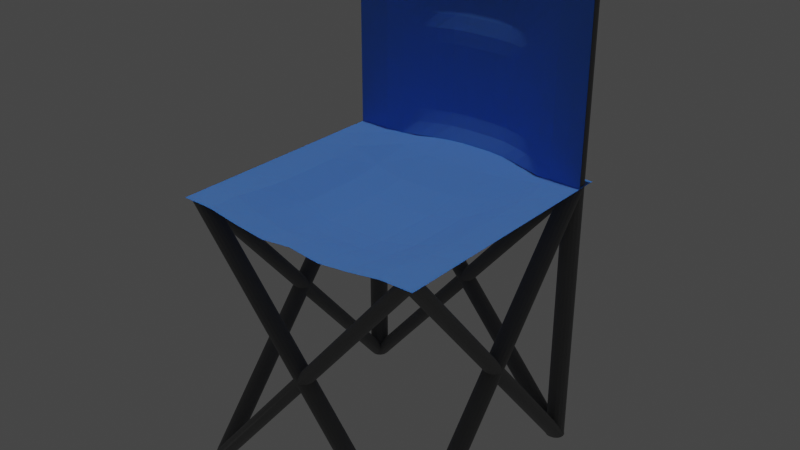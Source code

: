# Source: Chair.blend  (saved by Blender 2.82.7; exported with 4.5.12 LTS)
import bpy
from mathutils import Matrix  # noqa: F401  (used for matrix-valued properties, if any)

bpy.ops.wm.read_factory_settings(use_empty=True)
scene = bpy.context.scene
scene.name = 'Scene'

# ---- collections
col_collection = bpy.data.collections.new('Collection'); scene.collection.children.link(col_collection)
col_chair = bpy.data.collections.new('Chair'); scene.collection.children.link(col_chair)
col_legs = bpy.data.collections.new('Legs'); col_chair.children.link(col_legs)

# ---- materials (node trees are filled in below, after node groups)
mat_metal = bpy.data.materials.new('Metal')
mat_metal.use_transparent_shadow = False
mat_fabric = bpy.data.materials.new('Fabric')
mat_fabric.use_transparent_shadow = False

# ---- material node trees
mat_metal.use_nodes = True; mat_metal.node_tree.nodes.clear()
_N = mat_metal.node_tree.nodes; _L = mat_metal.node_tree.links
n0 = _N.new('ShaderNodeOutputMaterial'); n0.name = 'Material Output'; n0.location = (300, 300)
n1 = _N.new('ShaderNodeBsdfPrincipled'); n1.name = 'Principled BSDF'; n1.location = (10, 300)
n1.distribution = 'GGX'
n1.subsurface_method = 'BURLEY'
n1.inputs[0].default_value = (0.3506, 0.3506, 0.3506, 1.0)
n1.inputs[1].default_value = 0.75
n1.inputs[2].default_value = 1.0
n1.inputs[3].default_value = 1.45
n1.inputs[13].default_value = 1.0
n1.inputs[27].default_value = (0.0, 0.0, 0.0, 1.0)
n1.inputs[28].default_value = 1.0
_L.new(n1.outputs[0], n0.inputs[0])
n0.is_active_output = True
mat_fabric.use_nodes = True; mat_fabric.node_tree.nodes.clear()
_N = mat_fabric.node_tree.nodes; _L = mat_fabric.node_tree.links
n0 = _N.new('ShaderNodeOutputMaterial'); n0.name = 'Material Output'; n0.location = (300, 300)
n1 = _N.new('ShaderNodeBsdfPrincipled'); n1.name = 'Principled BSDF'; n1.location = (10, 300)
n1.distribution = 'GGX'
n1.subsurface_method = 'BURLEY'
n1.inputs[0].default_value = (0.1005, 0.2691, 0.8, 1.0)
n1.inputs[2].default_value = 1.0
n1.inputs[3].default_value = 1.45
n1.inputs[8].default_value = 1.0
n1.inputs[10].default_value = 0.01714
n1.inputs[27].default_value = (0.0, 0.0, 0.0, 1.0)
n1.inputs[28].default_value = 1.0
_L.new(n1.outputs[0], n0.inputs[0])
n0.is_active_output = True

# ---- world
world_world = bpy.data.worlds.new('World'); scene.world = world_world
world_world.use_nodes = True; world_world.node_tree.nodes.clear()
_N = world_world.node_tree.nodes; _L = world_world.node_tree.links
n0 = _N.new('ShaderNodeOutputWorld'); n0.name = 'World Output'; n0.location = (300, 300)
n1 = _N.new('ShaderNodeBackground'); n1.name = 'Background'; n1.location = (10, 300)
n1.inputs[0].default_value = (0.05088, 0.05088, 0.05088, 1.0)
_L.new(n1.outputs[0], n0.inputs[0])
n0.is_active_output = True
world_world.color = (0.05088, 0.05088, 0.05088)
world_world.use_sun_shadow = False
world_world.sun_shadow_jitter_overblur = 0.0

# ---- lights
light_sun = bpy.data.lights.new('Sun', 'SUN')
light_sun.transmission_factor = 0.0
light_sun.energy = 1.0
light_sun.shadow_soft_size = 0.125

# ---- meshes
me_cylinder_008 = bpy.data.meshes.new('Cylinder.008')
me_cylinder_008.from_pydata([(0.0, 0.025, -0.5), (0.0, 0.025, 0.5), (0.009567, 0.0231, -0.5), (0.009567, 0.0231, 0.5), (0.01768, 0.01768, -0.5), (0.01768, 0.01768, 0.5), (0.0231, 0.009567, -0.5), (0.0231, 0.009567, 0.5), (0.025, -1.093e-09, -0.5), (0.025, -1.093e-09, 0.5), (0.0231, -0.009567, -0.5), (0.0231, -0.009567, 0.5), (0.01768, -0.01768, -0.5), (0.01768, -0.01768, 0.5), (0.009567, -0.0231, -0.5), (0.009567, -0.0231, 0.5), (3.775e-09, -0.025, -0.5), (3.775e-09, -0.025, 0.5), (-0.009567, -0.0231, -0.5), (-0.009567, -0.0231, 0.5), (-0.01768, -0.01768, -0.5), (-0.01768, -0.01768, 0.5), (-0.0231, -0.009567, -0.5), (-0.0231, -0.009567, 0.5), (-0.025, 2.981e-10, -0.5), (-0.025, 2.981e-10, 0.5), (-0.0231, 0.009567, -0.5), (-0.0231, 0.009567, 0.5), (-0.01768, 0.01768, -0.5), (-0.01768, 0.01768, 0.5), (-0.009567, 0.0231, -0.5), (-0.009567, 0.0231, 0.5)], [], [(0, 1, 3, 2), (2, 3, 5, 4), (4, 5, 7, 6), (6, 7, 9, 8), (8, 9, 11, 10), (10, 11, 13, 12), (12, 13, 15, 14), (14, 15, 17, 16), (16, 17, 19, 18), (18, 19, 21, 20), (20, 21, 23, 22), (22, 23, 25, 24), (24, 25, 27, 26), (26, 27, 29, 28), (3, 1, 31, 29, 27, 25, 23, 21, 19, 17, 15, 13, 11, 9, 7, 5), (28, 29, 31, 30), (30, 31, 1, 0), (0, 2, 4, 6, 8, 10, 12, 14, 16, 18, 20, 22, 24, 26, 28, 30)])
_uv = me_cylinder_008.uv_layers.new(name='UVMap')
_uv.uv.foreach_set('vector', [1.0, 0.5, 1.0, 1.0, 0.9375, 1.0, 0.9375, 0.5, 0.9375, 0.5, 0.9375, 1.0, 0.875, 1.0, 0.875, 0.5, 0.875, 0.5, 0.875, 1.0, 0.8125, 1.0, 0.8125, 0.5, 0.8125, 0.5, 0.8125, 1.0, 0.75, 1.0, 0.75, 0.5, 0.75, 0.5, 0.75, 1.0, 0.6875, 1.0, 0.6875, 0.5, 0.6875, 0.5, 0.6875, 1.0, 0.625, 1.0, 0.625, 0.5, 0.625, 0.5, 0.625, 1.0, 0.5625, 1.0, 0.5625, 0.5, 0.5625, 0.5, 0.5625, 1.0, 0.5, 1.0, 0.5, 0.5, 0.5, 0.5, 0.5, 1.0, 0.4375, 1.0, 0.4375, 0.5, 0.4375, 0.5, 0.4375, 1.0, 0.375, 1.0, 0.375, 0.5, 0.375, 0.5, 0.375, 1.0, 0.3125, 1.0, 0.3125, 0.5, 0.3125, 0.5, 0.3125, 1.0, 0.25, 1.0, 0.25, 0.5, 0.25, 0.5, 0.25, 1.0, 0.1875, 1.0, 0.1875, 0.5, 0.1875, 0.5, 0.1875, 1.0, 0.125, 1.0, 0.125, 0.5, 0.3418, 0.4717, 0.25, 0.49, 0.1582, 0.4717, 0.08029, 0.4197, 0.02827, 0.3418, 0.01, 0.25, 0.02827, 0.1582, 0.08029, 0.08029, 0.1582, 0.02827, 0.25, 0.01, 0.3418, 0.02827, 0.4197, 0.08029, 0.4717, 0.1582, 0.49, 0.25, 0.4717, 0.3418, 0.4197, 0.4197, 0.125, 0.5, 0.125, 1.0, 0.0625, 1.0, 0.0625, 0.5, 0.0625, 0.5, 0.0625, 1.0, 0.0, 1.0, 0.0, 0.5, 0.75, 0.49, 0.8418, 0.4717, 0.9197, 0.4197, 0.9717, 0.3418, 0.99, 0.25, 0.9717, 0.1582, 0.9197, 0.08029, 0.8418, 0.02827, 0.75, 0.01, 0.6582, 0.02827, 0.5803, 0.08029, 0.5283, 0.1582, 0.51, 0.25, 0.5283, 0.3418, 0.5803, 0.4197, 0.6582, 0.4717])
me_cylinder_008.materials.append(mat_metal)
me_cylinder_008.use_remesh_preserve_volume = False
me_cylinder_008.use_remesh_preserve_attributes = False
me_cylinder_008.use_mirror_vertex_groups = False
me_cylinder_008.update()
me_cylinder_009 = bpy.data.meshes.new('Cylinder.009')
me_cylinder_009.from_pydata([(0.0, 0.025, -0.5), (0.0, 0.025, 0.5), (0.009567, 0.0231, -0.5), (0.009567, 0.0231, 0.5), (0.01768, 0.01768, -0.5), (0.01768, 0.01768, 0.5), (0.0231, 0.009567, -0.5), (0.0231, 0.009567, 0.5), (0.025, -1.093e-09, -0.5), (0.025, -1.093e-09, 0.5), (0.0231, -0.009567, -0.5), (0.0231, -0.009567, 0.5), (0.01768, -0.01768, -0.5), (0.01768, -0.01768, 0.5), (0.009567, -0.0231, -0.5), (0.009567, -0.0231, 0.5), (3.775e-09, -0.025, -0.5), (3.775e-09, -0.025, 0.5), (-0.009567, -0.0231, -0.5), (-0.009567, -0.0231, 0.5), (-0.01768, -0.01768, -0.5), (-0.01768, -0.01768, 0.5), (-0.0231, -0.009567, -0.5), (-0.0231, -0.009567, 0.5), (-0.025, 2.981e-10, -0.5), (-0.025, 2.981e-10, 0.5), (-0.0231, 0.009567, -0.5), (-0.0231, 0.009567, 0.5), (-0.01768, 0.01768, -0.5), (-0.01768, 0.01768, 0.5), (-0.009567, 0.0231, -0.5), (-0.009567, 0.0231, 0.5)], [], [(0, 1, 3, 2), (2, 3, 5, 4), (4, 5, 7, 6), (6, 7, 9, 8), (8, 9, 11, 10), (10, 11, 13, 12), (12, 13, 15, 14), (14, 15, 17, 16), (16, 17, 19, 18), (18, 19, 21, 20), (20, 21, 23, 22), (22, 23, 25, 24), (24, 25, 27, 26), (26, 27, 29, 28), (3, 1, 31, 29, 27, 25, 23, 21, 19, 17, 15, 13, 11, 9, 7, 5), (28, 29, 31, 30), (30, 31, 1, 0), (0, 2, 4, 6, 8, 10, 12, 14, 16, 18, 20, 22, 24, 26, 28, 30)])
_uv = me_cylinder_009.uv_layers.new(name='UVMap')
_uv.uv.foreach_set('vector', [1.0, 0.5, 1.0, 1.0, 0.9375, 1.0, 0.9375, 0.5, 0.9375, 0.5, 0.9375, 1.0, 0.875, 1.0, 0.875, 0.5, 0.875, 0.5, 0.875, 1.0, 0.8125, 1.0, 0.8125, 0.5, 0.8125, 0.5, 0.8125, 1.0, 0.75, 1.0, 0.75, 0.5, 0.75, 0.5, 0.75, 1.0, 0.6875, 1.0, 0.6875, 0.5, 0.6875, 0.5, 0.6875, 1.0, 0.625, 1.0, 0.625, 0.5, 0.625, 0.5, 0.625, 1.0, 0.5625, 1.0, 0.5625, 0.5, 0.5625, 0.5, 0.5625, 1.0, 0.5, 1.0, 0.5, 0.5, 0.5, 0.5, 0.5, 1.0, 0.4375, 1.0, 0.4375, 0.5, 0.4375, 0.5, 0.4375, 1.0, 0.375, 1.0, 0.375, 0.5, 0.375, 0.5, 0.375, 1.0, 0.3125, 1.0, 0.3125, 0.5, 0.3125, 0.5, 0.3125, 1.0, 0.25, 1.0, 0.25, 0.5, 0.25, 0.5, 0.25, 1.0, 0.1875, 1.0, 0.1875, 0.5, 0.1875, 0.5, 0.1875, 1.0, 0.125, 1.0, 0.125, 0.5, 0.3418, 0.4717, 0.25, 0.49, 0.1582, 0.4717, 0.08029, 0.4197, 0.02827, 0.3418, 0.01, 0.25, 0.02827, 0.1582, 0.08029, 0.08029, 0.1582, 0.02827, 0.25, 0.01, 0.3418, 0.02827, 0.4197, 0.08029, 0.4717, 0.1582, 0.49, 0.25, 0.4717, 0.3418, 0.4197, 0.4197, 0.125, 0.5, 0.125, 1.0, 0.0625, 1.0, 0.0625, 0.5, 0.0625, 0.5, 0.0625, 1.0, 0.0, 1.0, 0.0, 0.5, 0.75, 0.49, 0.8418, 0.4717, 0.9197, 0.4197, 0.9717, 0.3418, 0.99, 0.25, 0.9717, 0.1582, 0.9197, 0.08029, 0.8418, 0.02827, 0.75, 0.01, 0.6582, 0.02827, 0.5803, 0.08029, 0.5283, 0.1582, 0.51, 0.25, 0.5283, 0.3418, 0.5803, 0.4197, 0.6582, 0.4717])
me_cylinder_009.materials.append(mat_metal)
me_cylinder_009.use_remesh_preserve_volume = False
me_cylinder_009.use_remesh_preserve_attributes = False
me_cylinder_009.use_mirror_vertex_groups = False
me_cylinder_009.update()
me_plane = bpy.data.meshes.new('Plane')
me_plane.from_pydata([(-1.0, -1.0, 0.0), (1.0, -1.0, 0.0), (-1.0, 0.8502, -0.1488), (1.0, 0.8502, -0.1488), (-1.0, 0.0, 0.0), (0.0, -1.0, -0.1504), (1.0, 0.0, 0.0), (-0.00351, 0.7788, -0.3475), (0.0, 1.728e-08, -0.197), (-1.0, -0.5, 0.0), (0.5, -1.0, -0.0635), (1.0, 0.5, 0.0), (-0.5026, 0.7983, -0.2352), (-1.0, 0.5, 0.0), (-0.5, -1.0, -0.0635), (1.0, -0.5, 0.0), (0.4974, 0.7983, -0.2352), (-0.000434, 0.4912, -0.271), (0.0, -0.5, -0.194), (-0.5, 7.609e-09, -0.0867), (0.5, 7.609e-09, -0.0867), (0.5, -0.5, -0.0867), (-0.5, -0.5, -0.0867), (-0.5001, 0.4987, -0.1187), (0.4999, 0.4987, -0.1187), (-1.0, -0.75, 0.0), (0.75, -1.0, -0.001765), (1.0, 0.8511, 0.008382), (-0.75, 0.8502, -0.1517), (-1.0, 0.25, 0.0), (-0.25, -1.0, -0.138), (1.0, -0.25, 0.0), (0.2465, 0.7788, -0.3324), (-0.003327, 0.7834, -0.2139), (0.0, -0.25, -0.194), (-0.75, 5.48e-10, -0.006244), (0.25, 1.578e-08, -0.1798), (-1.0, -0.25, 0.0), (0.25, -1.0, -0.138), (1.0, 0.25, 0.0), (-0.2535, 0.7788, -0.3324), (-1.0, 0.8511, 0.008382), (-0.75, -1.0, -0.001765), (1.0, -0.75, 0.0), (0.75, 0.8502, -0.1517), (0.0, 0.25, -0.2287), (0.0, -0.75, -0.194), (-0.25, 1.578e-08, -0.1798), (0.75, 5.48e-10, -0.006244), (0.5, -0.25, -0.0867), (0.5, -0.75, -0.0867), (0.25, -0.5, -0.1777), (0.75, -0.5, -0.006244), (-0.5, -0.25, -0.0867), (-0.5, -0.75, -0.0867), (-0.75, -0.5, -0.006244), (-0.25, -0.5, -0.1777), (-0.5012, 0.8262, -0.0814), (-0.5, 0.25, -0.09667), (-0.75, 0.5, -0.006758), (-0.2504, 0.4915, -0.2489), (0.4988, 0.8262, -0.0814), (0.5, 0.25, -0.09667), (0.2496, 0.4915, -0.2489), (0.75, 0.5, -0.006758), (0.75, 0.25, -0.006244), (0.25, 0.25, -0.2091), (0.2475, 0.7992, -0.193), (-0.25, 0.25, -0.2091), (-0.75, 0.25, -0.006244), (-0.75, 0.8511, 0.006093), (-0.25, -0.75, -0.1777), (-0.75, -0.75, -0.006244), (-0.75, -0.25, -0.006244), (0.75, -0.75, -0.006244), (0.25, -0.75, -0.1777), (0.25, -0.25, -0.1777), (0.75, -0.25, -0.006244), (-0.25, -0.25, -0.1777), (-0.2525, 0.7992, -0.193), (0.75, 0.8511, 0.006093), (-1.0, -0.875, 0.0), (0.875, -1.0, 0.0), (1.0, 0.8883, -0.05245), (-0.875, 0.8502, -0.1488), (-1.0, 0.125, 0.0), (-0.125, -1.0, -0.1504), (1.0, -0.125, 0.0), (0.1215, 0.7788, -0.3475), (-0.00351, 0.8169, -0.2588), (0.0, -0.125, -0.194), (-0.875, 0.0, 0.0), (0.125, 1.728e-08, -0.197), (-1.0, -0.375, 0.0), (0.375, -1.0, -0.1055), (1.0, 0.375, 0.0), (-0.3785, 0.7788, -0.2919), (-1.0, 0.7261, 0.008382), (-0.625, -1.0, -0.02459), (1.0, -0.625, 0.0), (0.6242, 0.8333, -0.1802), (0.0, 0.375, -0.25), (0.0, -0.625, -0.194), (-0.375, 1.21e-08, -0.1379), (0.625, 3.382e-09, -0.03853), (0.5, -0.125, -0.0867), (0.5, -0.625, -0.0867), (0.125, -0.5, -0.194), (0.625, -0.5, -0.03853), (-0.5, -0.125, -0.0867), (-0.5, -0.625, -0.0867), (-0.875, -0.5, 0.0), (-0.375, -0.5, -0.1375), (-0.5018, 0.8525, -0.137), (-0.5, 0.375, -0.1078), (-0.875, 0.5, 0.0), (-0.3754, 0.4922, -0.1925), (0.4982, 0.8525, -0.137), (0.5, 0.375, -0.1078), (0.1246, 0.4912, -0.271), (0.625, 0.5, -0.04998), (-1.0, -0.625, 0.0), (0.625, -1.0, -0.02459), (1.0, 0.7261, 0.008382), (-0.6258, 0.8333, -0.1802), (-1.0, 0.375, 0.0), (-0.375, -1.0, -0.1055), (1.0, -0.375, 0.0), (0.3715, 0.7788, -0.2919), (-0.002506, 0.6751, -0.2516), (0.0, -0.375, -0.194), (-0.625, 3.382e-09, -0.03853), (0.375, 1.21e-08, -0.1379), (-1.0, -0.125, 0.0), (0.125, -1.0, -0.1504), (1.0, 0.125, 0.0), (-0.1285, 0.7788, -0.3475), (-1.0, 0.8883, -0.05245), (-0.875, -1.0, 0.0), (1.0, -0.875, 0.0), (0.875, 0.8502, -0.1488), (0.0, 0.125, -0.2097), (0.0, -0.875, -0.1817), (-0.125, 1.728e-08, -0.197), (0.875, 0.0, 0.0), (0.5, -0.375, -0.0867), (0.5, -0.875, -0.08047), (0.375, -0.5, -0.1375), (0.875, -0.5, 0.0), (-0.5, -0.375, -0.0867), (-0.5, -0.875, -0.08047), (-0.625, -0.5, -0.03853), (-0.125, -0.5, -0.194), (-0.5011, 0.7029, -0.1028), (-0.5, 0.125, -0.08856), (-0.625, 0.5, -0.04998), (-0.1254, 0.4912, -0.271), (0.4989, 0.7029, -0.1028), (0.5, 0.125, -0.08856), (0.3746, 0.4922, -0.1925), (0.875, 0.5, 0.0), (0.75, 0.375, -0.006244), (0.75, 0.125, -0.006244), (0.625, 0.25, -0.03963), (0.875, 0.25, 0.0), (0.25, 0.375, -0.2292), (0.25, 0.125, -0.1913), (0.125, 0.25, -0.2287), (0.375, 0.25, -0.1596), (0.247, 0.8275, -0.2404), (0.2476, 0.6765, -0.2305), (0.1217, 0.7834, -0.2139), (0.3725, 0.8008, -0.1458), (-0.25, 0.375, -0.2292), (-0.25, 0.125, -0.1913), (-0.375, 0.25, -0.1596), (-0.125, 0.25, -0.2287), (-0.75, 0.375, -0.006244), (-0.75, 0.125, -0.006244), (-0.875, 0.25, 0.0), (-0.625, 0.25, -0.03963), (-0.75, 0.8883, -0.05523), (-0.75, 0.7261, 0.004286), (-0.875, 0.8511, 0.008382), (-0.6251, 0.8494, -0.02313), (-0.25, -0.625, -0.1777), (-0.25, -0.875, -0.1668), (-0.375, -0.75, -0.1375), (-0.125, -0.75, -0.194), (-0.75, -0.625, -0.006244), (-0.75, -0.875, -0.004859), (-0.875, -0.75, 0.0), (-0.625, -0.75, -0.03853), (-0.75, -0.125, -0.006244), (-0.75, -0.375, -0.006244), (-0.875, -0.25, 0.0), (-0.625, -0.25, -0.03853), (0.75, -0.625, -0.006244), (0.75, -0.875, -0.004859), (0.625, -0.75, -0.03853), (0.875, -0.75, 0.0), (0.25, -0.625, -0.1777), (0.25, -0.875, -0.1668), (0.125, -0.75, -0.194), (0.375, -0.75, -0.1375), (0.25, -0.125, -0.1777), (0.25, -0.375, -0.1777), (0.125, -0.25, -0.194), (0.375, -0.25, -0.1375), (0.75, -0.125, -0.006244), (0.75, -0.375, -0.006244), (0.625, -0.25, -0.03853), (0.875, -0.25, 0.0), (-0.25, -0.125, -0.1777), (-0.25, -0.375, -0.1777), (-0.375, -0.25, -0.1375), (-0.125, -0.25, -0.194), (-0.253, 0.8275, -0.2404), (-0.2524, 0.6765, -0.2305), (-0.3775, 0.8008, -0.1458), (-0.1283, 0.7834, -0.2139), (0.75, 0.8883, -0.05523), (0.75, 0.7261, 0.004286), (0.6249, 0.8494, -0.02313), (0.875, 0.8511, 0.008382), (0.875, 0.7261, 0.008382), (0.6249, 0.725, -0.03466), (0.6247, 0.8818, -0.08179), (-0.1275, 0.6751, -0.2516), (-0.3773, 0.6789, -0.1762), (-0.378, 0.828, -0.1969), (-0.125, -0.375, -0.194), (-0.375, -0.375, -0.1375), (-0.375, -0.125, -0.1375), (0.875, -0.375, 0.0), (0.625, -0.375, -0.03853), (0.625, -0.125, -0.03853), (0.375, -0.375, -0.1375), (0.125, -0.375, -0.194), (0.125, -0.125, -0.194), (0.375, -0.875, -0.1289), (0.125, -0.875, -0.1817), (0.125, -0.625, -0.194), (0.875, -0.875, 0.0), (0.625, -0.875, -0.03472), (0.625, -0.625, -0.03853), (-0.625, -0.375, -0.03853), (-0.875, -0.375, 0.0), (-0.875, -0.125, 0.0), (-0.625, -0.875, -0.03472), (-0.875, -0.875, 0.0), (-0.875, -0.625, 0.0), (-0.125, -0.875, -0.1817), (-0.375, -0.875, -0.1289), (-0.375, -0.625, -0.1375), (-0.6251, 0.725, -0.03466), (-0.875, 0.7261, 0.008382), (-0.875, 0.8883, -0.05245), (-0.625, 0.125, -0.03853), (-0.875, 0.125, 0.0), (-0.875, 0.375, 0.0), (-0.125, 0.125, -0.2097), (-0.375, 0.125, -0.1455), (-0.375, 0.375, -0.1761), (0.3727, 0.6789, -0.1762), (0.1225, 0.6751, -0.2516), (0.1215, 0.8169, -0.2588), (0.375, 0.125, -0.1455), (0.125, 0.125, -0.2097), (0.125, 0.375, -0.25), (0.875, 0.125, 0.0), (0.625, 0.125, -0.03853), (0.625, 0.375, -0.04433), (0.875, 0.375, 0.0), (0.375, 0.375, -0.1761), (0.372, 0.828, -0.1969), (-0.125, 0.375, -0.25), (-0.625, 0.375, -0.04433), (-0.6253, 0.8818, -0.08179), (-0.125, -0.625, -0.194), (-0.625, -0.625, -0.03853), (-0.625, -0.125, -0.03853), (0.875, -0.625, 0.0), (0.375, -0.625, -0.1375), (0.375, -0.125, -0.1375), (0.875, -0.125, 0.0), (-0.125, -0.125, -0.194), (-0.1285, 0.8169, -0.2588), (0.875, 0.8883, -0.05245)], [], [(288, 83, 3, 140), (287, 89, 7, 136), (286, 90, 8, 143), (285, 87, 6, 144), (284, 105, 20, 132), (283, 106, 21, 147), (282, 99, 15, 148), (281, 109, 19, 131), (280, 110, 22, 151), (279, 102, 18, 152), (278, 113, 12, 124), (277, 114, 23, 155), (276, 101, 17, 156), (275, 117, 16, 128), (274, 118, 24, 159), (273, 95, 11, 160), (272, 161, 64, 120), (271, 162, 65, 163), (270, 135, 39, 164), (269, 165, 63, 119), (268, 166, 66, 167), (267, 158, 62, 168), (266, 169, 32, 88), (265, 170, 67, 171), (264, 157, 61, 172), (263, 173, 60, 116), (262, 174, 68, 175), (261, 141, 45, 176), (260, 177, 59, 115), (259, 178, 69, 179), (258, 154, 58, 180), (257, 181, 28, 84), (256, 182, 70, 183), (255, 153, 57, 184), (254, 185, 56, 112), (253, 186, 71, 187), (252, 142, 46, 188), (251, 189, 55, 111), (250, 190, 72, 191), (249, 150, 54, 192), (248, 193, 35, 91), (247, 194, 73, 195), (246, 149, 53, 196), (245, 197, 52, 108), (244, 198, 74, 199), (243, 139, 43, 200), (242, 201, 51, 107), (241, 202, 75, 203), (240, 146, 50, 204), (239, 205, 36, 92), (238, 206, 76, 207), (237, 145, 49, 208), (236, 209, 48, 104), (235, 210, 77, 211), (234, 127, 31, 212), (233, 213, 47, 103), (232, 214, 78, 215), (231, 130, 34, 216), (230, 217, 40, 96), (229, 218, 79, 219), (228, 129, 33, 220), (227, 221, 44, 100), (226, 222, 80, 223), (225, 123, 27, 224), (222, 225, 224, 80), (64, 160, 225, 222), (160, 11, 123, 225), (157, 226, 223, 61), (24, 120, 226, 157), (120, 64, 222, 226), (117, 227, 100, 16), (61, 223, 227, 117), (223, 80, 221, 227), (218, 228, 220, 79), (60, 156, 228, 218), (156, 17, 129, 228), (153, 229, 219, 57), (23, 116, 229, 153), (116, 60, 218, 229), (113, 230, 96, 12), (57, 219, 230, 113), (219, 79, 217, 230), (214, 231, 216, 78), (56, 152, 231, 214), (152, 18, 130, 231), (149, 232, 215, 53), (22, 112, 232, 149), (112, 56, 214, 232), (109, 233, 103, 19), (53, 215, 233, 109), (215, 78, 213, 233), (210, 234, 212, 77), (52, 148, 234, 210), (148, 15, 127, 234), (145, 235, 211, 49), (21, 108, 235, 145), (108, 52, 210, 235), (105, 236, 104, 20), (49, 211, 236, 105), (211, 77, 209, 236), (206, 237, 208, 76), (51, 147, 237, 206), (147, 21, 145, 237), (130, 238, 207, 34), (18, 107, 238, 130), (107, 51, 206, 238), (90, 239, 92, 8), (34, 207, 239, 90), (207, 76, 205, 239), (202, 240, 204, 75), (38, 94, 240, 202), (94, 10, 146, 240), (142, 241, 203, 46), (5, 134, 241, 142), (134, 38, 202, 241), (102, 242, 107, 18), (46, 203, 242, 102), (203, 75, 201, 242), (198, 243, 200, 74), (26, 82, 243, 198), (82, 1, 139, 243), (146, 244, 199, 50), (10, 122, 244, 146), (122, 26, 198, 244), (106, 245, 108, 21), (50, 199, 245, 106), (199, 74, 197, 245), (194, 246, 196, 73), (55, 151, 246, 194), (151, 22, 149, 246), (93, 247, 195, 37), (9, 111, 247, 93), (111, 55, 194, 247), (133, 248, 91, 4), (37, 195, 248, 133), (195, 73, 193, 248), (190, 249, 192, 72), (42, 98, 249, 190), (98, 14, 150, 249), (81, 250, 191, 25), (0, 138, 250, 81), (138, 42, 190, 250), (121, 251, 111, 9), (25, 191, 251, 121), (191, 72, 189, 251), (186, 252, 188, 71), (30, 86, 252, 186), (86, 5, 142, 252), (150, 253, 187, 54), (14, 126, 253, 150), (126, 30, 186, 253), (110, 254, 112, 22), (54, 187, 254, 110), (187, 71, 185, 254), (182, 255, 184, 70), (59, 155, 255, 182), (155, 23, 153, 255), (97, 256, 183, 41), (13, 115, 256, 97), (115, 59, 182, 256), (137, 257, 84, 2), (41, 183, 257, 137), (183, 70, 181, 257), (178, 258, 180, 69), (35, 131, 258, 178), (131, 19, 154, 258), (85, 259, 179, 29), (4, 91, 259, 85), (91, 35, 178, 259), (125, 260, 115, 13), (29, 179, 260, 125), (179, 69, 177, 260), (174, 261, 176, 68), (47, 143, 261, 174), (143, 8, 141, 261), (154, 262, 175, 58), (19, 103, 262, 154), (103, 47, 174, 262), (114, 263, 116, 23), (58, 175, 263, 114), (175, 68, 173, 263), (170, 264, 172, 67), (63, 159, 264, 170), (159, 24, 157, 264), (129, 265, 171, 33), (17, 119, 265, 129), (119, 63, 170, 265), (89, 266, 88, 7), (33, 171, 266, 89), (171, 67, 169, 266), (166, 267, 168, 66), (36, 132, 267, 166), (132, 20, 158, 267), (141, 268, 167, 45), (8, 92, 268, 141), (92, 36, 166, 268), (101, 269, 119, 17), (45, 167, 269, 101), (167, 66, 165, 269), (162, 270, 164, 65), (48, 144, 270, 162), (144, 6, 135, 270), (158, 271, 163, 62), (20, 104, 271, 158), (104, 48, 162, 271), (118, 272, 120, 24), (62, 163, 272, 118), (163, 65, 161, 272), (161, 273, 160, 64), (65, 164, 273, 161), (164, 39, 95, 273), (165, 274, 159, 63), (66, 168, 274, 165), (168, 62, 118, 274), (169, 275, 128, 32), (67, 172, 275, 169), (172, 61, 117, 275), (173, 276, 156, 60), (68, 176, 276, 173), (176, 45, 101, 276), (177, 277, 155, 59), (69, 180, 277, 177), (180, 58, 114, 277), (181, 278, 124, 28), (70, 184, 278, 181), (184, 57, 113, 278), (185, 279, 152, 56), (71, 188, 279, 185), (188, 46, 102, 279), (189, 280, 151, 55), (72, 192, 280, 189), (192, 54, 110, 280), (193, 281, 131, 35), (73, 196, 281, 193), (196, 53, 109, 281), (197, 282, 148, 52), (74, 200, 282, 197), (200, 43, 99, 282), (201, 283, 147, 51), (75, 204, 283, 201), (204, 50, 106, 283), (205, 284, 132, 36), (76, 208, 284, 205), (208, 49, 105, 284), (209, 285, 144, 48), (77, 212, 285, 209), (212, 31, 87, 285), (213, 286, 143, 47), (78, 216, 286, 213), (216, 34, 90, 286), (217, 287, 136, 40), (79, 220, 287, 217), (220, 33, 89, 287), (221, 288, 140, 44), (80, 224, 288, 221), (224, 27, 83, 288)])
_uv = me_plane.uv_layers.new(name='UVMap')
_uv.uv.foreach_set('vector', [0.9375, 0.9375, 1.0, 0.9375, 1.0, 1.0, 0.9375, 1.0, 0.4375, 0.9375, 0.5, 0.9375, 0.5, 1.0, 0.4375, 1.0, 0.4375, 0.4375, 0.5, 0.4375, 0.5, 0.5, 0.4375, 0.5, 0.9375, 0.4375, 1.0, 0.4375, 1.0, 0.5, 0.9375, 0.5, 0.6875, 0.4375, 0.75, 0.4375, 0.75, 0.5, 0.6875, 0.5, 0.6875, 0.1875, 0.75, 0.1875, 0.75, 0.25, 0.6875, 0.25, 0.9375, 0.1875, 1.0, 0.1875, 1.0, 0.25, 0.9375, 0.25, 0.1875, 0.4375, 0.25, 0.4375, 0.25, 0.5, 0.1875, 0.5, 0.1875, 0.1875, 0.25, 0.1875, 0.25, 0.25, 0.1875, 0.25, 0.4375, 0.1875, 0.5, 0.1875, 0.5, 0.25, 0.4375, 0.25, 0.1875, 0.9375, 0.25, 0.9375, 0.25, 1.0, 0.1875, 1.0, 0.1875, 0.6875, 0.25, 0.6875, 0.25, 0.75, 0.1875, 0.75, 0.4375, 0.6875, 0.5, 0.6875, 0.5, 0.75, 0.4375, 0.75, 0.6875, 0.9375, 0.75, 0.9375, 0.75, 1.0, 0.6875, 1.0, 0.6875, 0.6875, 0.75, 0.6875, 0.75, 0.75, 0.6875, 0.75, 0.9375, 0.6875, 1.0, 0.6875, 1.0, 0.75, 0.9375, 0.75, 0.8125, 0.6875, 0.875, 0.6875, 0.875, 0.75, 0.8125, 0.75, 0.8125, 0.5625, 0.875, 0.5625, 0.875, 0.625, 0.8125, 0.625, 0.9375, 0.5625, 1.0, 0.5625, 1.0, 0.625, 0.9375, 0.625, 0.5625, 0.6875, 0.625, 0.6875, 0.625, 0.75, 0.5625, 0.75, 0.5625, 0.5625, 0.625, 0.5625, 0.625, 0.625, 0.5625, 0.625, 0.6875, 0.5625, 0.75, 0.5625, 0.75, 0.625, 0.6875, 0.625, 0.5625, 0.9375, 0.625, 0.9375, 0.625, 1.0, 0.5625, 1.0, 0.5625, 0.8125, 0.625, 0.8125, 0.625, 0.875, 0.5625, 0.875, 0.6875, 0.8125, 0.75, 0.8125, 0.75, 0.875, 0.6875, 0.875, 0.3125, 0.6875, 0.375, 0.6875, 0.375, 0.75, 0.3125, 0.75, 0.3125, 0.5625, 0.375, 0.5625, 0.375, 0.625, 0.3125, 0.625, 0.4375, 0.5625, 0.5, 0.5625, 0.5, 0.625, 0.4375, 0.625, 0.0625, 0.6875, 0.125, 0.6875, 0.125, 0.75, 0.0625, 0.75, 0.0625, 0.5625, 0.125, 0.5625, 0.125, 0.625, 0.0625, 0.625, 0.1875, 0.5625, 0.25, 0.5625, 0.25, 0.625, 0.1875, 0.625, 0.0625, 0.9375, 0.125, 0.9375, 0.125, 1.0, 0.0625, 1.0, 0.0625, 0.8125, 0.125, 0.8125, 0.125, 0.875, 0.0625, 0.875, 0.1875, 0.8125, 0.25, 0.8125, 0.25, 0.875, 0.1875, 0.875, 0.3125, 0.1875, 0.375, 0.1875, 0.375, 0.25, 0.3125, 0.25, 0.3125, 0.0625, 0.375, 0.0625, 0.375, 0.125, 0.3125, 0.125, 0.4375, 0.0625, 0.5, 0.0625, 0.5, 0.125, 0.4375, 0.125, 0.0625, 0.1875, 0.125, 0.1875, 0.125, 0.25, 0.0625, 0.25, 0.0625, 0.0625, 0.125, 0.0625, 0.125, 0.125, 0.0625, 0.125, 0.1875, 0.0625, 0.25, 0.0625, 0.25, 0.125, 0.1875, 0.125, 0.0625, 0.4375, 0.125, 0.4375, 0.125, 0.5, 0.0625, 0.5, 0.0625, 0.3125, 0.125, 0.3125, 0.125, 0.375, 0.0625, 0.375, 0.1875, 0.3125, 0.25, 0.3125, 0.25, 0.375, 0.1875, 0.375, 0.8125, 0.1875, 0.875, 0.1875, 0.875, 0.25, 0.8125, 0.25, 0.8125, 0.0625, 0.875, 0.0625, 0.875, 0.125, 0.8125, 0.125, 0.9375, 0.0625, 1.0, 0.0625, 1.0, 0.125, 0.9375, 0.125, 0.5625, 0.1875, 0.625, 0.1875, 0.625, 0.25, 0.5625, 0.25, 0.5625, 0.0625, 0.625, 0.0625, 0.625, 0.125, 0.5625, 0.125, 0.6875, 0.0625, 0.75, 0.0625, 0.75, 0.125, 0.6875, 0.125, 0.5625, 0.4375, 0.625, 0.4375, 0.625, 0.5, 0.5625, 0.5, 0.5625, 0.3125, 0.625, 0.3125, 0.625, 0.375, 0.5625, 0.375, 0.6875, 0.3125, 0.75, 0.3125, 0.75, 0.375, 0.6875, 0.375, 0.8125, 0.4375, 0.875, 0.4375, 0.875, 0.5, 0.8125, 0.5, 0.8125, 0.3125, 0.875, 0.3125, 0.875, 0.375, 0.8125, 0.375, 0.9375, 0.3125, 1.0, 0.3125, 1.0, 0.375, 0.9375, 0.375, 0.3125, 0.4375, 0.375, 0.4375, 0.375, 0.5, 0.3125, 0.5, 0.3125, 0.3125, 0.375, 0.3125, 0.375, 0.375, 0.3125, 0.375, 0.4375, 0.3125, 0.5, 0.3125, 0.5, 0.375, 0.4375, 0.375, 0.3125, 0.9375, 0.375, 0.9375, 0.375, 1.0, 0.3125, 1.0, 0.3125, 0.8125, 0.375, 0.8125, 0.375, 0.875, 0.3125, 0.875, 0.4375, 0.8125, 0.5, 0.8125, 0.5, 0.875, 0.4375, 0.875, 0.8125, 0.9375, 0.875, 0.9375, 0.875, 1.0, 0.8125, 1.0, 0.8125, 0.8125, 0.875, 0.8125, 0.875, 0.875, 0.8125, 0.875, 0.9375, 0.8125, 1.0, 0.8125, 1.0, 0.875, 0.9375, 0.875, 0.875, 0.8125, 0.9375, 0.8125, 0.9375, 0.875, 0.875, 0.875, 0.875, 0.75, 0.9375, 0.75, 0.9375, 0.8125, 0.875, 0.8125, 0.9375, 0.75, 1.0, 0.75, 1.0, 0.8125, 0.9375, 0.8125, 0.75, 0.8125, 0.8125, 0.8125, 0.8125, 0.875, 0.75, 0.875, 0.75, 0.75, 0.8125, 0.75, 0.8125, 0.8125, 0.75, 0.8125, 0.8125, 0.75, 0.875, 0.75, 0.875, 0.8125, 0.8125, 0.8125, 0.75, 0.9375, 0.8125, 0.9375, 0.8125, 1.0, 0.75, 1.0, 0.75, 0.875, 0.8125, 0.875, 0.8125, 0.9375, 0.75, 0.9375, 0.8125, 0.875, 0.875, 0.875, 0.875, 0.9375, 0.8125, 0.9375, 0.375, 0.8125, 0.4375, 0.8125, 0.4375, 0.875, 0.375, 0.875, 0.375, 0.75, 0.4375, 0.75, 0.4375, 0.8125, 0.375, 0.8125, 0.4375, 0.75, 0.5, 0.75, 0.5, 0.8125, 0.4375, 0.8125, 0.25, 0.8125, 0.3125, 0.8125, 0.3125, 0.875, 0.25, 0.875, 0.25, 0.75, 0.3125, 0.75, 0.3125, 0.8125, 0.25, 0.8125, 0.3125, 0.75, 0.375, 0.75, 0.375, 0.8125, 0.3125, 0.8125, 0.25, 0.9375, 0.3125, 0.9375, 0.3125, 1.0, 0.25, 1.0, 0.25, 0.875, 0.3125, 0.875, 0.3125, 0.9375, 0.25, 0.9375, 0.3125, 0.875, 0.375, 0.875, 0.375, 0.9375, 0.3125, 0.9375, 0.375, 0.3125, 0.4375, 0.3125, 0.4375, 0.375, 0.375, 0.375, 0.375, 0.25, 0.4375, 0.25, 0.4375, 0.3125, 0.375, 0.3125, 0.4375, 0.25, 0.5, 0.25, 0.5, 0.3125, 0.4375, 0.3125, 0.25, 0.3125, 0.3125, 0.3125, 0.3125, 0.375, 0.25, 0.375, 0.25, 0.25, 0.3125, 0.25, 0.3125, 0.3125, 0.25, 0.3125, 0.3125, 0.25, 0.375, 0.25, 0.375, 0.3125, 0.3125, 0.3125, 0.25, 0.4375, 0.3125, 0.4375, 0.3125, 0.5, 0.25, 0.5, 0.25, 0.375, 0.3125, 0.375, 0.3125, 0.4375, 0.25, 0.4375, 0.3125, 0.375, 0.375, 0.375, 0.375, 0.4375, 0.3125, 0.4375, 0.875, 0.3125, 0.9375, 0.3125, 0.9375, 0.375, 0.875, 0.375, 0.875, 0.25, 0.9375, 0.25, 0.9375, 0.3125, 0.875, 0.3125, 0.9375, 0.25, 1.0, 0.25, 1.0, 0.3125, 0.9375, 0.3125, 0.75, 0.3125, 0.8125, 0.3125, 0.8125, 0.375, 0.75, 0.375, 0.75, 0.25, 0.8125, 0.25, 0.8125, 0.3125, 0.75, 0.3125, 0.8125, 0.25, 0.875, 0.25, 0.875, 0.3125, 0.8125, 0.3125, 0.75, 0.4375, 0.8125, 0.4375, 0.8125, 0.5, 0.75, 0.5, 0.75, 0.375, 0.8125, 0.375, 0.8125, 0.4375, 0.75, 0.4375, 0.8125, 0.375, 0.875, 0.375, 0.875, 0.4375, 0.8125, 0.4375, 0.625, 0.3125, 0.6875, 0.3125, 0.6875, 0.375, 0.625, 0.375, 0.625, 0.25, 0.6875, 0.25, 0.6875, 0.3125, 0.625, 0.3125, 0.6875, 0.25, 0.75, 0.25, 0.75, 0.3125, 0.6875, 0.3125, 0.5, 0.3125, 0.5625, 0.3125, 0.5625, 0.375, 0.5, 0.375, 0.5, 0.25, 0.5625, 0.25, 0.5625, 0.3125, 0.5, 0.3125, 0.5625, 0.25, 0.625, 0.25, 0.625, 0.3125, 0.5625, 0.3125, 0.5, 0.4375, 0.5625, 0.4375, 0.5625, 0.5, 0.5, 0.5, 0.5, 0.375, 0.5625, 0.375, 0.5625, 0.4375, 0.5, 0.4375, 0.5625, 0.375, 0.625, 0.375, 0.625, 0.4375, 0.5625, 0.4375, 0.625, 0.0625, 0.6875, 0.0625, 0.6875, 0.125, 0.625, 0.125, 0.625, 0.0, 0.6875, 0.0, 0.6875, 0.0625, 0.625, 0.0625, 0.6875, 0.0, 0.75, 0.0, 0.75, 0.0625, 0.6875, 0.0625, 0.5, 0.0625, 0.5625, 0.0625, 0.5625, 0.125, 0.5, 0.125, 0.5, 0.0, 0.5625, 0.0, 0.5625, 0.0625, 0.5, 0.0625, 0.5625, 0.0, 0.625, 0.0, 0.625, 0.0625, 0.5625, 0.0625, 0.5, 0.1875, 0.5625, 0.1875, 0.5625, 0.25, 0.5, 0.25, 0.5, 0.125, 0.5625, 0.125, 0.5625, 0.1875, 0.5, 0.1875, 0.5625, 0.125, 0.625, 0.125, 0.625, 0.1875, 0.5625, 0.1875, 0.875, 0.0625, 0.9375, 0.0625, 0.9375, 0.125, 0.875, 0.125, 0.875, 0.0, 0.9375, 0.0, 0.9375, 0.0625, 0.875, 0.0625, 0.9375, 0.0, 1.0, 0.0, 1.0, 0.0625, 0.9375, 0.0625, 0.75, 0.0625, 0.8125, 0.0625, 0.8125, 0.125, 0.75, 0.125, 0.75, 0.0, 0.8125, 0.0, 0.8125, 0.0625, 0.75, 0.0625, 0.8125, 0.0, 0.875, 0.0, 0.875, 0.0625, 0.8125, 0.0625, 0.75, 0.1875, 0.8125, 0.1875, 0.8125, 0.25, 0.75, 0.25, 0.75, 0.125, 0.8125, 0.125, 0.8125, 0.1875, 0.75, 0.1875, 0.8125, 0.125, 0.875, 0.125, 0.875, 0.1875, 0.8125, 0.1875, 0.125, 0.3125, 0.1875, 0.3125, 0.1875, 0.375, 0.125, 0.375, 0.125, 0.25, 0.1875, 0.25, 0.1875, 0.3125, 0.125, 0.3125, 0.1875, 0.25, 0.25, 0.25, 0.25, 0.3125, 0.1875, 0.3125, 0.0, 0.3125, 0.0625, 0.3125, 0.0625, 0.375, 0.0, 0.375, 0.0, 0.25, 0.0625, 0.25, 0.0625, 0.3125, 0.0, 0.3125, 0.0625, 0.25, 0.125, 0.25, 0.125, 0.3125, 0.0625, 0.3125, 0.0, 0.4375, 0.0625, 0.4375, 0.0625, 0.5, 0.0, 0.5, 0.0, 0.375, 0.0625, 0.375, 0.0625, 0.4375, 0.0, 0.4375, 0.0625, 0.375, 0.125, 0.375, 0.125, 0.4375, 0.0625, 0.4375, 0.125, 0.0625, 0.1875, 0.0625, 0.1875, 0.125, 0.125, 0.125, 0.125, 0.0, 0.1875, 0.0, 0.1875, 0.0625, 0.125, 0.0625, 0.1875, 0.0, 0.25, 0.0, 0.25, 0.0625, 0.1875, 0.0625, 0.0, 0.0625, 0.0625, 0.0625, 0.0625, 0.125, 0.0, 0.125, 0.0, 0.0, 0.0625, 0.0, 0.0625, 0.0625, 0.0, 0.0625, 0.0625, 0.0, 0.125, 0.0, 0.125, 0.0625, 0.0625, 0.0625, 0.0, 0.1875, 0.0625, 0.1875, 0.0625, 0.25, 0.0, 0.25, 0.0, 0.125, 0.0625, 0.125, 0.0625, 0.1875, 0.0, 0.1875, 0.0625, 0.125, 0.125, 0.125, 0.125, 0.1875, 0.0625, 0.1875, 0.375, 0.0625, 0.4375, 0.0625, 0.4375, 0.125, 0.375, 0.125, 0.375, 0.0, 0.4375, 0.0, 0.4375, 0.0625, 0.375, 0.0625, 0.4375, 0.0, 0.5, 0.0, 0.5, 0.0625, 0.4375, 0.0625, 0.25, 0.0625, 0.3125, 0.0625, 0.3125, 0.125, 0.25, 0.125, 0.25, 0.0, 0.3125, 0.0, 0.3125, 0.0625, 0.25, 0.0625, 0.3125, 0.0, 0.375, 0.0, 0.375, 0.0625, 0.3125, 0.0625, 0.25, 0.1875, 0.3125, 0.1875, 0.3125, 0.25, 0.25, 0.25, 0.25, 0.125, 0.3125, 0.125, 0.3125, 0.1875, 0.25, 0.1875, 0.3125, 0.125, 0.375, 0.125, 0.375, 0.1875, 0.3125, 0.1875, 0.125, 0.8125, 0.1875, 0.8125, 0.1875, 0.875, 0.125, 0.875, 0.125, 0.75, 0.1875, 0.75, 0.1875, 0.8125, 0.125, 0.8125, 0.1875, 0.75, 0.25, 0.75, 0.25, 0.8125, 0.1875, 0.8125, 0.0, 0.8125, 0.0625, 0.8125, 0.0625, 0.875, 0.0, 0.875, 0.0, 0.75, 0.0625, 0.75, 0.0625, 0.8125, 0.0, 0.8125, 0.0625, 0.75, 0.125, 0.75, 0.125, 0.8125, 0.0625, 0.8125, 0.0, 0.9375, 0.0625, 0.9375, 0.0625, 1.0, 0.0, 1.0, 0.0, 0.875, 0.0625, 0.875, 0.0625, 0.9375, 0.0, 0.9375, 0.0625, 0.875, 0.125, 0.875, 0.125, 0.9375, 0.0625, 0.9375, 0.125, 0.5625, 0.1875, 0.5625, 0.1875, 0.625, 0.125, 0.625, 0.125, 0.5, 0.1875, 0.5, 0.1875, 0.5625, 0.125, 0.5625, 0.1875, 0.5, 0.25, 0.5, 0.25, 0.5625, 0.1875, 0.5625, 0.0, 0.5625, 0.0625, 0.5625, 0.0625, 0.625, 0.0, 0.625, 0.0, 0.5, 0.0625, 0.5, 0.0625, 0.5625, 0.0, 0.5625, 0.0625, 0.5, 0.125, 0.5, 0.125, 0.5625, 0.0625, 0.5625, 0.0, 0.6875, 0.0625, 0.6875, 0.0625, 0.75, 0.0, 0.75, 0.0, 0.625, 0.0625, 0.625, 0.0625, 0.6875, 0.0, 0.6875, 0.0625, 0.625, 0.125, 0.625, 0.125, 0.6875, 0.0625, 0.6875, 0.375, 0.5625, 0.4375, 0.5625, 0.4375, 0.625, 0.375, 0.625, 0.375, 0.5, 0.4375, 0.5, 0.4375, 0.5625, 0.375, 0.5625, 0.4375, 0.5, 0.5, 0.5, 0.5, 0.5625, 0.4375, 0.5625, 0.25, 0.5625, 0.3125, 0.5625, 0.3125, 0.625, 0.25, 0.625, 0.25, 0.5, 0.3125, 0.5, 0.3125, 0.5625, 0.25, 0.5625, 0.3125, 0.5, 0.375, 0.5, 0.375, 0.5625, 0.3125, 0.5625, 0.25, 0.6875, 0.3125, 0.6875, 0.3125, 0.75, 0.25, 0.75, 0.25, 0.625, 0.3125, 0.625, 0.3125, 0.6875, 0.25, 0.6875, 0.3125, 0.625, 0.375, 0.625, 0.375, 0.6875, 0.3125, 0.6875, 0.625, 0.8125, 0.6875, 0.8125, 0.6875, 0.875, 0.625, 0.875, 0.625, 0.75, 0.6875, 0.75, 0.6875, 0.8125, 0.625, 0.8125, 0.6875, 0.75, 0.75, 0.75, 0.75, 0.8125, 0.6875, 0.8125, 0.5, 0.8125, 0.5625, 0.8125, 0.5625, 0.875, 0.5, 0.875, 0.5, 0.75, 0.5625, 0.75, 0.5625, 0.8125, 0.5, 0.8125, 0.5625, 0.75, 0.625, 0.75, 0.625, 0.8125, 0.5625, 0.8125, 0.5, 0.9375, 0.5625, 0.9375, 0.5625, 1.0, 0.5, 1.0, 0.5, 0.875, 0.5625, 0.875, 0.5625, 0.9375, 0.5, 0.9375, 0.5625, 0.875, 0.625, 0.875, 0.625, 0.9375, 0.5625, 0.9375, 0.625, 0.5625, 0.6875, 0.5625, 0.6875, 0.625, 0.625, 0.625, 0.625, 0.5, 0.6875, 0.5, 0.6875, 0.5625, 0.625, 0.5625, 0.6875, 0.5, 0.75, 0.5, 0.75, 0.5625, 0.6875, 0.5625, 0.5, 0.5625, 0.5625, 0.5625, 0.5625, 0.625, 0.5, 0.625, 0.5, 0.5, 0.5625, 0.5, 0.5625, 0.5625, 0.5, 0.5625, 0.5625, 0.5, 0.625, 0.5, 0.625, 0.5625, 0.5625, 0.5625, 0.5, 0.6875, 0.5625, 0.6875, 0.5625, 0.75, 0.5, 0.75, 0.5, 0.625, 0.5625, 0.625, 0.5625, 0.6875, 0.5, 0.6875, 0.5625, 0.625, 0.625, 0.625, 0.625, 0.6875, 0.5625, 0.6875, 0.875, 0.5625, 0.9375, 0.5625, 0.9375, 0.625, 0.875, 0.625, 0.875, 0.5, 0.9375, 0.5, 0.9375, 0.5625, 0.875, 0.5625, 0.9375, 0.5, 1.0, 0.5, 1.0, 0.5625, 0.9375, 0.5625, 0.75, 0.5625, 0.8125, 0.5625, 0.8125, 0.625, 0.75, 0.625, 0.75, 0.5, 0.8125, 0.5, 0.8125, 0.5625, 0.75, 0.5625, 0.8125, 0.5, 0.875, 0.5, 0.875, 0.5625, 0.8125, 0.5625, 0.75, 0.6875, 0.8125, 0.6875, 0.8125, 0.75, 0.75, 0.75, 0.75, 0.625, 0.8125, 0.625, 0.8125, 0.6875, 0.75, 0.6875, 0.8125, 0.625, 0.875, 0.625, 0.875, 0.6875, 0.8125, 0.6875, 0.875, 0.6875, 0.9375, 0.6875, 0.9375, 0.75, 0.875, 0.75, 0.875, 0.625, 0.9375, 0.625, 0.9375, 0.6875, 0.875, 0.6875, 0.9375, 0.625, 1.0, 0.625, 1.0, 0.6875, 0.9375, 0.6875, 0.625, 0.6875, 0.6875, 0.6875, 0.6875, 0.75, 0.625, 0.75, 0.625, 0.625, 0.6875, 0.625, 0.6875, 0.6875, 0.625, 0.6875, 0.6875, 0.625, 0.75, 0.625, 0.75, 0.6875, 0.6875, 0.6875, 0.625, 0.9375, 0.6875, 0.9375, 0.6875, 1.0, 0.625, 1.0, 0.625, 0.875, 0.6875, 0.875, 0.6875, 0.9375, 0.625, 0.9375, 0.6875, 0.875, 0.75, 0.875, 0.75, 0.9375, 0.6875, 0.9375, 0.375, 0.6875, 0.4375, 0.6875, 0.4375, 0.75, 0.375, 0.75, 0.375, 0.625, 0.4375, 0.625, 0.4375, 0.6875, 0.375, 0.6875, 0.4375, 0.625, 0.5, 0.625, 0.5, 0.6875, 0.4375, 0.6875, 0.125, 0.6875, 0.1875, 0.6875, 0.1875, 0.75, 0.125, 0.75, 0.125, 0.625, 0.1875, 0.625, 0.1875, 0.6875, 0.125, 0.6875, 0.1875, 0.625, 0.25, 0.625, 0.25, 0.6875, 0.1875, 0.6875, 0.125, 0.9375, 0.1875, 0.9375, 0.1875, 1.0, 0.125, 1.0, 0.125, 0.875, 0.1875, 0.875, 0.1875, 0.9375, 0.125, 0.9375, 0.1875, 0.875, 0.25, 0.875, 0.25, 0.9375, 0.1875, 0.9375, 0.375, 0.1875, 0.4375, 0.1875, 0.4375, 0.25, 0.375, 0.25, 0.375, 0.125, 0.4375, 0.125, 0.4375, 0.1875, 0.375, 0.1875, 0.4375, 0.125, 0.5, 0.125, 0.5, 0.1875, 0.4375, 0.1875, 0.125, 0.1875, 0.1875, 0.1875, 0.1875, 0.25, 0.125, 0.25, 0.125, 0.125, 0.1875, 0.125, 0.1875, 0.1875, 0.125, 0.1875, 0.1875, 0.125, 0.25, 0.125, 0.25, 0.1875, 0.1875, 0.1875, 0.125, 0.4375, 0.1875, 0.4375, 0.1875, 0.5, 0.125, 0.5, 0.125, 0.375, 0.1875, 0.375, 0.1875, 0.4375, 0.125, 0.4375, 0.1875, 0.375, 0.25, 0.375, 0.25, 0.4375, 0.1875, 0.4375, 0.875, 0.1875, 0.9375, 0.1875, 0.9375, 0.25, 0.875, 0.25, 0.875, 0.125, 0.9375, 0.125, 0.9375, 0.1875, 0.875, 0.1875, 0.9375, 0.125, 1.0, 0.125, 1.0, 0.1875, 0.9375, 0.1875, 0.625, 0.1875, 0.6875, 0.1875, 0.6875, 0.25, 0.625, 0.25, 0.625, 0.125, 0.6875, 0.125, 0.6875, 0.1875, 0.625, 0.1875, 0.6875, 0.125, 0.75, 0.125, 0.75, 0.1875, 0.6875, 0.1875, 0.625, 0.4375, 0.6875, 0.4375, 0.6875, 0.5, 0.625, 0.5, 0.625, 0.375, 0.6875, 0.375, 0.6875, 0.4375, 0.625, 0.4375, 0.6875, 0.375, 0.75, 0.375, 0.75, 0.4375, 0.6875, 0.4375, 0.875, 0.4375, 0.9375, 0.4375, 0.9375, 0.5, 0.875, 0.5, 0.875, 0.375, 0.9375, 0.375, 0.9375, 0.4375, 0.875, 0.4375, 0.9375, 0.375, 1.0, 0.375, 1.0, 0.4375, 0.9375, 0.4375, 0.375, 0.4375, 0.4375, 0.4375, 0.4375, 0.5, 0.375, 0.5, 0.375, 0.375, 0.4375, 0.375, 0.4375, 0.4375, 0.375, 0.4375, 0.4375, 0.375, 0.5, 0.375, 0.5, 0.4375, 0.4375, 0.4375, 0.375, 0.9375, 0.4375, 0.9375, 0.4375, 1.0, 0.375, 1.0, 0.375, 0.875, 0.4375, 0.875, 0.4375, 0.9375, 0.375, 0.9375, 0.4375, 0.875, 0.5, 0.875, 0.5, 0.9375, 0.4375, 0.9375, 0.875, 0.9375, 0.9375, 0.9375, 0.9375, 1.0, 0.875, 1.0, 0.875, 0.875, 0.9375, 0.875, 0.9375, 0.9375, 0.875, 0.9375, 0.9375, 0.875, 1.0, 0.875, 1.0, 0.9375, 0.9375, 0.9375])
me_plane.materials.append(mat_fabric)
me_plane.use_remesh_fix_poles = True
me_plane.use_remesh_preserve_attributes = False
me_plane.use_mirror_vertex_groups = False
me_plane.update()
me_plane_001 = bpy.data.meshes.new('Plane.001')
me_plane_001.from_pydata([(-1.0, -1.0, 0.0), (1.0, -1.0, 0.0), (-1.0, 1.0, 0.0), (1.0, 1.0, 0.0), (-1.0, -0.0001639, -0.0004184), (-0.005523, -1.0, -0.04377), (0.9999, -0.0001639, -0.0004184), (-0.0001047, 0.9998, -0.0004184), (-0.05124, -0.08022, -0.2048), (-1.0, -0.5, 0.0), (0.4946, -1.0, -0.04333), (1.0, 0.5, 0.0), (-0.5, 1.0, 0.0), (-1.0, 0.5, 0.0), (-0.5054, -1.0, -0.04337), (1.0, -0.5, 0.0), (0.5, 1.0, 0.0), (-0.03855, 0.4396, -0.1541), (-0.03888, -0.5604, -0.1568), (-0.5385, -0.06036, -0.1541), (0.4615, -0.06036, -0.1541), (0.471, -0.545, -0.1171), (-0.5288, -0.545, -0.1156), (-0.5288, 0.455, -0.115), (0.4712, 0.455, -0.115), (-1.0, -0.75, 0.0), (0.7495, -1.0, -0.003629), (1.0, 0.75, 0.0), (-0.75, 1.0, 0.0), (-1.0, 0.2498, -0.0004184), (-0.2591, -1.0, -0.0725), (0.9999, -0.2502, -0.0004184), (0.2499, 0.9998, -0.0004184), (-0.0145, 0.7273, -0.05795), (-0.05124, -0.3302, -0.2048), (-0.7645, -0.0227, -0.05795), (0.1988, -0.08022, -0.2048), (-1.0, -0.2502, -0.0004184), (0.2409, -1.0, -0.0725), (0.9999, 0.2498, -0.0004184), (-0.2501, 0.9998, -0.0004184), (-1.0, 0.75, 0.0), (-0.7505, -1.0, -0.003647), (1.0, -0.75, 0.0), (0.75, 1.0, 0.0), (-0.05124, 0.1698, -0.2048), (-0.018, -0.7727, -0.08599), (-0.3012, -0.08022, -0.2048), (0.7355, -0.0227, -0.05795), (0.4615, -0.3104, -0.1541), (0.4872, -0.7648, -0.06468), (0.2106, -0.5604, -0.1611), (0.7406, -0.5148, -0.03777), (-0.5385, -0.3104, -0.1541), (-0.5125, -0.7648, -0.06225), (-0.7594, -0.5148, -0.03777), (-0.2894, -0.5604, -0.1611), (-0.5094, 0.7352, -0.03777), (-0.5385, 0.1896, -0.1541), (-0.7594, 0.4852, -0.03777), (-0.2885, 0.4396, -0.1541), (0.4906, 0.7352, -0.03777), (0.4615, 0.1896, -0.1541), (0.2115, 0.4396, -0.1541), (0.7406, 0.4852, -0.03777), (0.7355, 0.2273, -0.05795), (0.1988, 0.1698, -0.2048), (0.2355, 0.7273, -0.05795), (-0.3012, 0.1698, -0.2048), (-0.7645, 0.2273, -0.05795), (-0.751, 0.7485, -0.003907), (-0.2703, -0.7727, -0.104), (-0.751, -0.7515, -0.004147), (-0.7645, -0.2727, -0.05795), (0.749, -0.7515, -0.004187), (0.2297, -0.7727, -0.104), (0.1988, -0.3302, -0.2048), (0.7355, -0.2727, -0.05795), (-0.3012, -0.3302, -0.2048), (-0.2645, 0.7273, -0.05795), (0.749, 0.7485, -0.003907)], [], [(80, 27, 3, 44), (79, 33, 7, 40), (78, 34, 8, 47), (77, 31, 6, 48), (76, 49, 20, 36), (75, 50, 21, 51), (74, 43, 15, 52), (73, 53, 19, 35), (72, 54, 22, 55), (71, 46, 18, 56), (70, 57, 12, 28), (69, 58, 23, 59), (68, 45, 17, 60), (67, 61, 16, 32), (66, 62, 24, 63), (65, 39, 11, 64), (62, 65, 64, 24), (20, 48, 65, 62), (48, 6, 39, 65), (45, 66, 63, 17), (8, 36, 66, 45), (36, 20, 62, 66), (33, 67, 32, 7), (17, 63, 67, 33), (63, 24, 61, 67), (58, 68, 60, 23), (19, 47, 68, 58), (47, 8, 45, 68), (29, 69, 59, 13), (4, 35, 69, 29), (35, 19, 58, 69), (41, 70, 28, 2), (13, 59, 70, 41), (59, 23, 57, 70), (54, 71, 56, 22), (14, 30, 71, 54), (30, 5, 46, 71), (25, 72, 55, 9), (0, 42, 72, 25), (42, 14, 54, 72), (37, 73, 35, 4), (9, 55, 73, 37), (55, 22, 53, 73), (50, 74, 52, 21), (10, 26, 74, 50), (26, 1, 43, 74), (46, 75, 51, 18), (5, 38, 75, 46), (38, 10, 50, 75), (34, 76, 36, 8), (18, 51, 76, 34), (51, 21, 49, 76), (49, 77, 48, 20), (21, 52, 77, 49), (52, 15, 31, 77), (53, 78, 47, 19), (22, 56, 78, 53), (56, 18, 34, 78), (57, 79, 40, 12), (23, 60, 79, 57), (60, 17, 33, 79), (61, 80, 44, 16), (24, 64, 80, 61), (64, 11, 27, 80)])
_uv = me_plane_001.uv_layers.new(name='UVMap')
_uv.uv.foreach_set('vector', [0.875, 0.875, 1.0, 0.875, 1.0, 1.0, 0.875, 1.0, 0.375, 0.875, 0.5, 0.875, 0.5, 1.0, 0.375, 1.0, 0.375, 0.375, 0.5, 0.375, 0.5, 0.5, 0.375, 0.5, 0.875, 0.375, 1.0, 0.375, 1.0, 0.5, 0.875, 0.5, 0.625, 0.375, 0.75, 0.375, 0.75, 0.5, 0.625, 0.5, 0.625, 0.125, 0.75, 0.125, 0.75, 0.25, 0.625, 0.25, 0.875, 0.125, 1.0, 0.125, 1.0, 0.25, 0.875, 0.25, 0.125, 0.375, 0.25, 0.375, 0.25, 0.5, 0.125, 0.5, 0.125, 0.125, 0.25, 0.125, 0.25, 0.25, 0.125, 0.25, 0.375, 0.125, 0.5, 0.125, 0.5, 0.25, 0.375, 0.25, 0.125, 0.875, 0.25, 0.875, 0.25, 1.0, 0.125, 1.0, 0.125, 0.625, 0.25, 0.625, 0.25, 0.75, 0.125, 0.75, 0.375, 0.625, 0.5, 0.625, 0.5, 0.75, 0.375, 0.75, 0.625, 0.875, 0.75, 0.875, 0.75, 1.0, 0.625, 1.0, 0.625, 0.625, 0.75, 0.625, 0.75, 0.75, 0.625, 0.75, 0.875, 0.625, 1.0, 0.625, 1.0, 0.75, 0.875, 0.75, 0.75, 0.625, 0.875, 0.625, 0.875, 0.75, 0.75, 0.75, 0.75, 0.5, 0.875, 0.5, 0.875, 0.625, 0.75, 0.625, 0.875, 0.5, 1.0, 0.5, 1.0, 0.625, 0.875, 0.625, 0.5, 0.625, 0.625, 0.625, 0.625, 0.75, 0.5, 0.75, 0.5, 0.5, 0.625, 0.5, 0.625, 0.625, 0.5, 0.625, 0.625, 0.5, 0.75, 0.5, 0.75, 0.625, 0.625, 0.625, 0.5, 0.875, 0.625, 0.875, 0.625, 1.0, 0.5, 1.0, 0.5, 0.75, 0.625, 0.75, 0.625, 0.875, 0.5, 0.875, 0.625, 0.75, 0.75, 0.75, 0.75, 0.875, 0.625, 0.875, 0.25, 0.625, 0.375, 0.625, 0.375, 0.75, 0.25, 0.75, 0.25, 0.5, 0.375, 0.5, 0.375, 0.625, 0.25, 0.625, 0.375, 0.5, 0.5, 0.5, 0.5, 0.625, 0.375, 0.625, 0.0, 0.625, 0.125, 0.625, 0.125, 0.75, 0.0, 0.75, 0.0, 0.5, 0.125, 0.5, 0.125, 0.625, 0.0, 0.625, 0.125, 0.5, 0.25, 0.5, 0.25, 0.625, 0.125, 0.625, 0.0, 0.875, 0.125, 0.875, 0.125, 1.0, 0.0, 1.0, 0.0, 0.75, 0.125, 0.75, 0.125, 0.875, 0.0, 0.875, 0.125, 0.75, 0.25, 0.75, 0.25, 0.875, 0.125, 0.875, 0.25, 0.125, 0.375, 0.125, 0.375, 0.25, 0.25, 0.25, 0.25, 0.0, 0.375, 0.0, 0.375, 0.125, 0.25, 0.125, 0.375, 0.0, 0.5, 0.0, 0.5, 0.125, 0.375, 0.125, 0.0, 0.125, 0.125, 0.125, 0.125, 0.25, 0.0, 0.25, 0.0, 0.0, 0.125, 0.0, 0.125, 0.125, 0.0, 0.125, 0.125, 0.0, 0.25, 0.0, 0.25, 0.125, 0.125, 0.125, 0.0, 0.375, 0.125, 0.375, 0.125, 0.5, 0.0, 0.5, 0.0, 0.25, 0.125, 0.25, 0.125, 0.375, 0.0, 0.375, 0.125, 0.25, 0.25, 0.25, 0.25, 0.375, 0.125, 0.375, 0.75, 0.125, 0.875, 0.125, 0.875, 0.25, 0.75, 0.25, 0.75, 0.0, 0.875, 0.0, 0.875, 0.125, 0.75, 0.125, 0.875, 0.0, 1.0, 0.0, 1.0, 0.125, 0.875, 0.125, 0.5, 0.125, 0.625, 0.125, 0.625, 0.25, 0.5, 0.25, 0.5, 0.0, 0.625, 0.0, 0.625, 0.125, 0.5, 0.125, 0.625, 0.0, 0.75, 0.0, 0.75, 0.125, 0.625, 0.125, 0.5, 0.375, 0.625, 0.375, 0.625, 0.5, 0.5, 0.5, 0.5, 0.25, 0.625, 0.25, 0.625, 0.375, 0.5, 0.375, 0.625, 0.25, 0.75, 0.25, 0.75, 0.375, 0.625, 0.375, 0.75, 0.375, 0.875, 0.375, 0.875, 0.5, 0.75, 0.5, 0.75, 0.25, 0.875, 0.25, 0.875, 0.375, 0.75, 0.375, 0.875, 0.25, 1.0, 0.25, 1.0, 0.375, 0.875, 0.375, 0.25, 0.375, 0.375, 0.375, 0.375, 0.5, 0.25, 0.5, 0.25, 0.25, 0.375, 0.25, 0.375, 0.375, 0.25, 0.375, 0.375, 0.25, 0.5, 0.25, 0.5, 0.375, 0.375, 0.375, 0.25, 0.875, 0.375, 0.875, 0.375, 1.0, 0.25, 1.0, 0.25, 0.75, 0.375, 0.75, 0.375, 0.875, 0.25, 0.875, 0.375, 0.75, 0.5, 0.75, 0.5, 0.875, 0.375, 0.875, 0.75, 0.875, 0.875, 0.875, 0.875, 1.0, 0.75, 1.0, 0.75, 0.75, 0.875, 0.75, 0.875, 0.875, 0.75, 0.875, 0.875, 0.75, 1.0, 0.75, 1.0, 0.875, 0.875, 0.875])
me_plane_001.materials.append(mat_fabric)
me_plane_001.use_remesh_preserve_volume = False
me_plane_001.use_remesh_preserve_attributes = False
me_plane_001.use_mirror_vertex_groups = False
me_plane_001.update()
me_cylinder_010 = bpy.data.meshes.new('Cylinder.010')
me_cylinder_010.from_pydata([(0.0, 0.025, -0.5), (0.0, 0.025, 0.5), (0.009567, 0.0231, -0.5), (0.009567, 0.0231, 0.5), (0.01768, 0.01768, -0.5), (0.01768, 0.01768, 0.5), (0.0231, 0.009567, -0.5), (0.0231, 0.009567, 0.5), (0.025, -1.093e-09, -0.5), (0.025, -1.093e-09, 0.5), (0.0231, -0.009567, -0.5), (0.0231, -0.009567, 0.5), (0.01768, -0.01768, -0.5), (0.01768, -0.01768, 0.5), (0.009567, -0.0231, -0.5), (0.009567, -0.0231, 0.5), (3.775e-09, -0.025, -0.5), (3.775e-09, -0.025, 0.5), (-0.009567, -0.0231, -0.5), (-0.009567, -0.0231, 0.5), (-0.01768, -0.01768, -0.5), (-0.01768, -0.01768, 0.5), (-0.0231, -0.009567, -0.5), (-0.0231, -0.009567, 0.5), (-0.025, 2.981e-10, -0.5), (-0.025, 2.981e-10, 0.5), (-0.0231, 0.009567, -0.5), (-0.0231, 0.009567, 0.5), (-0.01768, 0.01768, -0.5), (-0.01768, 0.01768, 0.5), (-0.009567, 0.0231, -0.5), (-0.009567, 0.0231, 0.5)], [], [(0, 1, 3, 2), (2, 3, 5, 4), (4, 5, 7, 6), (6, 7, 9, 8), (8, 9, 11, 10), (10, 11, 13, 12), (12, 13, 15, 14), (14, 15, 17, 16), (16, 17, 19, 18), (18, 19, 21, 20), (20, 21, 23, 22), (22, 23, 25, 24), (24, 25, 27, 26), (26, 27, 29, 28), (3, 1, 31, 29, 27, 25, 23, 21, 19, 17, 15, 13, 11, 9, 7, 5), (28, 29, 31, 30), (30, 31, 1, 0), (0, 2, 4, 6, 8, 10, 12, 14, 16, 18, 20, 22, 24, 26, 28, 30)])
_uv = me_cylinder_010.uv_layers.new(name='UVMap')
_uv.uv.foreach_set('vector', [1.0, 0.5, 1.0, 1.0, 0.9375, 1.0, 0.9375, 0.5, 0.9375, 0.5, 0.9375, 1.0, 0.875, 1.0, 0.875, 0.5, 0.875, 0.5, 0.875, 1.0, 0.8125, 1.0, 0.8125, 0.5, 0.8125, 0.5, 0.8125, 1.0, 0.75, 1.0, 0.75, 0.5, 0.75, 0.5, 0.75, 1.0, 0.6875, 1.0, 0.6875, 0.5, 0.6875, 0.5, 0.6875, 1.0, 0.625, 1.0, 0.625, 0.5, 0.625, 0.5, 0.625, 1.0, 0.5625, 1.0, 0.5625, 0.5, 0.5625, 0.5, 0.5625, 1.0, 0.5, 1.0, 0.5, 0.5, 0.5, 0.5, 0.5, 1.0, 0.4375, 1.0, 0.4375, 0.5, 0.4375, 0.5, 0.4375, 1.0, 0.375, 1.0, 0.375, 0.5, 0.375, 0.5, 0.375, 1.0, 0.3125, 1.0, 0.3125, 0.5, 0.3125, 0.5, 0.3125, 1.0, 0.25, 1.0, 0.25, 0.5, 0.25, 0.5, 0.25, 1.0, 0.1875, 1.0, 0.1875, 0.5, 0.1875, 0.5, 0.1875, 1.0, 0.125, 1.0, 0.125, 0.5, 0.3418, 0.4717, 0.25, 0.49, 0.1582, 0.4717, 0.08029, 0.4197, 0.02827, 0.3418, 0.01, 0.25, 0.02827, 0.1582, 0.08029, 0.08029, 0.1582, 0.02827, 0.25, 0.01, 0.3418, 0.02827, 0.4197, 0.08029, 0.4717, 0.1582, 0.49, 0.25, 0.4717, 0.3418, 0.4197, 0.4197, 0.125, 0.5, 0.125, 1.0, 0.0625, 1.0, 0.0625, 0.5, 0.0625, 0.5, 0.0625, 1.0, 0.0, 1.0, 0.0, 0.5, 0.75, 0.49, 0.8418, 0.4717, 0.9197, 0.4197, 0.9717, 0.3418, 0.99, 0.25, 0.9717, 0.1582, 0.9197, 0.08029, 0.8418, 0.02827, 0.75, 0.01, 0.6582, 0.02827, 0.5803, 0.08029, 0.5283, 0.1582, 0.51, 0.25, 0.5283, 0.3418, 0.5803, 0.4197, 0.6582, 0.4717])
me_cylinder_010.materials.append(mat_metal)
me_cylinder_010.use_remesh_preserve_volume = False
me_cylinder_010.use_remesh_preserve_attributes = False
me_cylinder_010.use_mirror_vertex_groups = False
me_cylinder_010.update()
me_cylinder = bpy.data.meshes.new('Cylinder')
me_cylinder.from_pydata([(-2.298e-09, 0.05, -0.5), (-2.298e-09, 0.05, 0.5), (0.01466, 0.04619, -0.5061), (0.01466, 0.04619, 0.4939), (0.02708, 0.03536, -0.5114), (0.02708, 0.03536, 0.4886), (0.03539, 0.01913, -0.5148), (0.03539, 0.01913, 0.4852), (0.0383, 2.133e-09, -0.5161), (0.0383, 2.133e-09, 0.4839), (0.03539, -0.01913, -0.5148), (0.03539, -0.01913, 0.4852), (0.02708, -0.03536, -0.5114), (0.02708, -0.03536, 0.4886), (0.01466, -0.04619, -0.5061), (0.01466, -0.04619, 0.4939), (8.081e-09, -0.05, -0.5), (8.081e-09, -0.05, 0.5), (-0.01466, -0.04619, -0.4939), (-0.01466, -0.04619, 0.5061), (-0.02708, -0.03536, -0.4886), (-0.02708, -0.03536, 0.5114), (-0.03539, -0.01913, -0.4852), (-0.03539, -0.01913, 0.5148), (-0.0383, -3.722e-09, -0.4839), (-0.0383, -3.722e-09, 0.5161), (-0.03539, 0.01913, -0.4852), (-0.03539, 0.01913, 0.5148), (-0.02708, 0.03536, -0.4886), (-0.02708, 0.03536, 0.5114), (-0.01466, 0.04619, -0.4939), (-0.01466, 0.04619, 0.5061)], [], [(0, 1, 3, 2), (2, 3, 5, 4), (4, 5, 7, 6), (6, 7, 9, 8), (8, 9, 11, 10), (10, 11, 13, 12), (12, 13, 15, 14), (14, 15, 17, 16), (16, 17, 19, 18), (18, 19, 21, 20), (20, 21, 23, 22), (22, 23, 25, 24), (24, 25, 27, 26), (26, 27, 29, 28), (3, 1, 31, 29, 27, 25, 23, 21, 19, 17, 15, 13, 11, 9, 7, 5), (28, 29, 31, 30), (30, 31, 1, 0), (0, 2, 4, 6, 8, 10, 12, 14, 16, 18, 20, 22, 24, 26, 28, 30)])
_uv = me_cylinder.uv_layers.new(name='UVMap')
_uv.uv.foreach_set('vector', [1.0, 0.5, 1.0, 1.0, 0.9375, 1.0, 0.9375, 0.5, 0.9375, 0.5, 0.9375, 1.0, 0.875, 1.0, 0.875, 0.5, 0.875, 0.5, 0.875, 1.0, 0.8125, 1.0, 0.8125, 0.5, 0.8125, 0.5, 0.8125, 1.0, 0.75, 1.0, 0.75, 0.5, 0.75, 0.5, 0.75, 1.0, 0.6875, 1.0, 0.6875, 0.5, 0.6875, 0.5, 0.6875, 1.0, 0.625, 1.0, 0.625, 0.5, 0.625, 0.5, 0.625, 1.0, 0.5625, 1.0, 0.5625, 0.5, 0.5625, 0.5, 0.5625, 1.0, 0.5, 1.0, 0.5, 0.5, 0.5, 0.5, 0.5, 1.0, 0.4375, 1.0, 0.4375, 0.5, 0.4375, 0.5, 0.4375, 1.0, 0.375, 1.0, 0.375, 0.5, 0.375, 0.5, 0.375, 1.0, 0.3125, 1.0, 0.3125, 0.5, 0.3125, 0.5, 0.3125, 1.0, 0.25, 1.0, 0.25, 0.5, 0.25, 0.5, 0.25, 1.0, 0.1875, 1.0, 0.1875, 0.5, 0.1875, 0.5, 0.1875, 1.0, 0.125, 1.0, 0.125, 0.5, 0.3418, 0.4717, 0.25, 0.49, 0.1582, 0.4717, 0.08029, 0.4197, 0.02827, 0.3418, 0.01, 0.25, 0.02827, 0.1582, 0.08029, 0.08029, 0.1582, 0.02827, 0.25, 0.01, 0.3418, 0.02827, 0.4197, 0.08029, 0.4717, 0.1582, 0.49, 0.25, 0.4717, 0.3418, 0.4197, 0.4197, 0.125, 0.5, 0.125, 1.0, 0.0625, 1.0, 0.0625, 0.5, 0.0625, 0.5, 0.0625, 1.0, 0.0, 1.0, 0.0, 0.5, 0.75, 0.49, 0.8418, 0.4717, 0.9197, 0.4197, 0.9717, 0.3418, 0.99, 0.25, 0.9717, 0.1582, 0.9197, 0.08029, 0.8418, 0.02827, 0.75, 0.01, 0.6582, 0.02827, 0.5803, 0.08029, 0.5283, 0.1582, 0.51, 0.25, 0.5283, 0.3418, 0.5803, 0.4197, 0.6582, 0.4717])
me_cylinder.materials.append(mat_metal)
me_cylinder.use_remesh_preserve_volume = False
me_cylinder.use_remesh_preserve_attributes = False
me_cylinder.use_mirror_vertex_groups = False
me_cylinder.update()
me_cylinder_001 = bpy.data.meshes.new('Cylinder.001')
me_cylinder_001.from_pydata([(2.298e-09, 0.05, -0.5), (-2.559e-08, 0.05, 0.5), (0.01466, 0.04619, -0.4939), (0.01466, 0.04619, 0.5061), (0.02708, 0.03536, -0.4886), (0.02708, 0.03536, 0.5114), (0.03539, 0.01913, -0.4852), (0.03539, 0.01913, 0.5148), (0.0383, -6.504e-09, -0.4839), (0.0383, -6.504e-09, 0.5161), (0.03539, -0.01913, -0.4852), (0.03539, -0.01913, 0.5148), (0.02708, -0.03536, -0.4886), (0.02708, -0.03536, 0.5114), (0.01466, -0.04619, -0.4939), (0.01466, -0.04619, 0.5061), (3.486e-09, -0.05, -0.5), (-2.44e-08, -0.05, 0.5), (-0.01466, -0.04619, -0.5061), (-0.01466, -0.04619, 0.4939), (-0.02708, -0.03536, -0.5114), (-0.02708, -0.03536, 0.4886), (-0.03539, -0.01913, -0.5148), (-0.03539, -0.01913, 0.4852), (-0.0383, 4.914e-09, -0.5161), (-0.0383, 4.914e-09, 0.4839), (-0.03539, 0.01913, -0.5148), (-0.03539, 0.01913, 0.4852), (-0.02708, 0.03536, -0.5114), (-0.02708, 0.03536, 0.4886), (-0.01466, 0.04619, -0.5061), (-0.01466, 0.04619, 0.4939)], [], [(0, 1, 3, 2), (2, 3, 5, 4), (4, 5, 7, 6), (6, 7, 9, 8), (8, 9, 11, 10), (10, 11, 13, 12), (12, 13, 15, 14), (14, 15, 17, 16), (16, 17, 19, 18), (18, 19, 21, 20), (20, 21, 23, 22), (22, 23, 25, 24), (24, 25, 27, 26), (26, 27, 29, 28), (3, 1, 31, 29, 27, 25, 23, 21, 19, 17, 15, 13, 11, 9, 7, 5), (28, 29, 31, 30), (30, 31, 1, 0), (0, 2, 4, 6, 8, 10, 12, 14, 16, 18, 20, 22, 24, 26, 28, 30)])
_uv = me_cylinder_001.uv_layers.new(name='UVMap')
_uv.uv.foreach_set('vector', [1.0, 0.5, 1.0, 1.0, 0.9375, 1.0, 0.9375, 0.5, 0.9375, 0.5, 0.9375, 1.0, 0.875, 1.0, 0.875, 0.5, 0.875, 0.5, 0.875, 1.0, 0.8125, 1.0, 0.8125, 0.5, 0.8125, 0.5, 0.8125, 1.0, 0.75, 1.0, 0.75, 0.5, 0.75, 0.5, 0.75, 1.0, 0.6875, 1.0, 0.6875, 0.5, 0.6875, 0.5, 0.6875, 1.0, 0.625, 1.0, 0.625, 0.5, 0.625, 0.5, 0.625, 1.0, 0.5625, 1.0, 0.5625, 0.5, 0.5625, 0.5, 0.5625, 1.0, 0.5, 1.0, 0.5, 0.5, 0.5, 0.5, 0.5, 1.0, 0.4375, 1.0, 0.4375, 0.5, 0.4375, 0.5, 0.4375, 1.0, 0.375, 1.0, 0.375, 0.5, 0.375, 0.5, 0.375, 1.0, 0.3125, 1.0, 0.3125, 0.5, 0.3125, 0.5, 0.3125, 1.0, 0.25, 1.0, 0.25, 0.5, 0.25, 0.5, 0.25, 1.0, 0.1875, 1.0, 0.1875, 0.5, 0.1875, 0.5, 0.1875, 1.0, 0.125, 1.0, 0.125, 0.5, 0.3418, 0.4717, 0.25, 0.49, 0.1582, 0.4717, 0.08029, 0.4197, 0.02827, 0.3418, 0.01, 0.25, 0.02827, 0.1582, 0.08029, 0.08029, 0.1582, 0.02827, 0.25, 0.01, 0.3418, 0.02827, 0.4197, 0.08029, 0.4717, 0.1582, 0.49, 0.25, 0.4717, 0.3418, 0.4197, 0.4197, 0.125, 0.5, 0.125, 1.0, 0.0625, 1.0, 0.0625, 0.5, 0.0625, 0.5, 0.0625, 1.0, 0.0, 1.0, 0.0, 0.5, 0.75, 0.49, 0.8418, 0.4717, 0.9197, 0.4197, 0.9717, 0.3418, 0.99, 0.25, 0.9717, 0.1582, 0.9197, 0.08029, 0.8418, 0.02827, 0.75, 0.01, 0.6582, 0.02827, 0.5803, 0.08029, 0.5283, 0.1582, 0.51, 0.25, 0.5283, 0.3418, 0.5803, 0.4197, 0.6582, 0.4717])
me_cylinder_001.materials.append(mat_metal)
me_cylinder_001.use_remesh_preserve_volume = False
me_cylinder_001.use_remesh_preserve_attributes = False
me_cylinder_001.use_mirror_vertex_groups = False
me_cylinder_001.update()
me_cylinder_002 = bpy.data.meshes.new('Cylinder.002')
me_cylinder_002.from_pydata([(-2.298e-09, 0.05, -0.5), (-2.298e-09, 0.05, 0.5), (0.01466, 0.04619, -0.5061), (0.01466, 0.04619, 0.4939), (0.02708, 0.03536, -0.5114), (0.02708, 0.03536, 0.4886), (0.03539, 0.01913, -0.5148), (0.03539, 0.01913, 0.4852), (0.0383, 2.133e-09, -0.5161), (0.0383, 2.133e-09, 0.4839), (0.03539, -0.01913, -0.5148), (0.03539, -0.01913, 0.4852), (0.02708, -0.03536, -0.5114), (0.02708, -0.03536, 0.4886), (0.01466, -0.04619, -0.5061), (0.01466, -0.04619, 0.4939), (8.081e-09, -0.05, -0.5), (8.081e-09, -0.05, 0.5), (-0.01466, -0.04619, -0.4939), (-0.01466, -0.04619, 0.5061), (-0.02708, -0.03536, -0.4886), (-0.02708, -0.03536, 0.5114), (-0.03539, -0.01913, -0.4852), (-0.03539, -0.01913, 0.5148), (-0.0383, -3.722e-09, -0.4839), (-0.0383, -3.722e-09, 0.5161), (-0.03539, 0.01913, -0.4852), (-0.03539, 0.01913, 0.5148), (-0.02708, 0.03536, -0.4886), (-0.02708, 0.03536, 0.5114), (-0.01466, 0.04619, -0.4939), (-0.01466, 0.04619, 0.5061)], [], [(0, 1, 3, 2), (2, 3, 5, 4), (4, 5, 7, 6), (6, 7, 9, 8), (8, 9, 11, 10), (10, 11, 13, 12), (12, 13, 15, 14), (14, 15, 17, 16), (16, 17, 19, 18), (18, 19, 21, 20), (20, 21, 23, 22), (22, 23, 25, 24), (24, 25, 27, 26), (26, 27, 29, 28), (3, 1, 31, 29, 27, 25, 23, 21, 19, 17, 15, 13, 11, 9, 7, 5), (28, 29, 31, 30), (30, 31, 1, 0), (0, 2, 4, 6, 8, 10, 12, 14, 16, 18, 20, 22, 24, 26, 28, 30)])
_uv = me_cylinder_002.uv_layers.new(name='UVMap')
_uv.uv.foreach_set('vector', [1.0, 0.5, 1.0, 1.0, 0.9375, 1.0, 0.9375, 0.5, 0.9375, 0.5, 0.9375, 1.0, 0.875, 1.0, 0.875, 0.5, 0.875, 0.5, 0.875, 1.0, 0.8125, 1.0, 0.8125, 0.5, 0.8125, 0.5, 0.8125, 1.0, 0.75, 1.0, 0.75, 0.5, 0.75, 0.5, 0.75, 1.0, 0.6875, 1.0, 0.6875, 0.5, 0.6875, 0.5, 0.6875, 1.0, 0.625, 1.0, 0.625, 0.5, 0.625, 0.5, 0.625, 1.0, 0.5625, 1.0, 0.5625, 0.5, 0.5625, 0.5, 0.5625, 1.0, 0.5, 1.0, 0.5, 0.5, 0.5, 0.5, 0.5, 1.0, 0.4375, 1.0, 0.4375, 0.5, 0.4375, 0.5, 0.4375, 1.0, 0.375, 1.0, 0.375, 0.5, 0.375, 0.5, 0.375, 1.0, 0.3125, 1.0, 0.3125, 0.5, 0.3125, 0.5, 0.3125, 1.0, 0.25, 1.0, 0.25, 0.5, 0.25, 0.5, 0.25, 1.0, 0.1875, 1.0, 0.1875, 0.5, 0.1875, 0.5, 0.1875, 1.0, 0.125, 1.0, 0.125, 0.5, 0.3418, 0.4717, 0.25, 0.49, 0.1582, 0.4717, 0.08029, 0.4197, 0.02827, 0.3418, 0.01, 0.25, 0.02827, 0.1582, 0.08029, 0.08029, 0.1582, 0.02827, 0.25, 0.01, 0.3418, 0.02827, 0.4197, 0.08029, 0.4717, 0.1582, 0.49, 0.25, 0.4717, 0.3418, 0.4197, 0.4197, 0.125, 0.5, 0.125, 1.0, 0.0625, 1.0, 0.0625, 0.5, 0.0625, 0.5, 0.0625, 1.0, 0.0, 1.0, 0.0, 0.5, 0.75, 0.49, 0.8418, 0.4717, 0.9197, 0.4197, 0.9717, 0.3418, 0.99, 0.25, 0.9717, 0.1582, 0.9197, 0.08029, 0.8418, 0.02827, 0.75, 0.01, 0.6582, 0.02827, 0.5803, 0.08029, 0.5283, 0.1582, 0.51, 0.25, 0.5283, 0.3418, 0.5803, 0.4197, 0.6582, 0.4717])
me_cylinder_002.materials.append(mat_metal)
me_cylinder_002.use_remesh_preserve_volume = False
me_cylinder_002.use_remesh_preserve_attributes = False
me_cylinder_002.use_mirror_vertex_groups = False
me_cylinder_002.update()
me_cylinder_003 = bpy.data.meshes.new('Cylinder.003')
me_cylinder_003.from_pydata([(2.298e-09, 0.05, -0.5), (-2.559e-08, 0.05, 0.5), (0.01466, 0.04619, -0.4939), (0.01466, 0.04619, 0.5061), (0.02708, 0.03536, -0.4886), (0.02708, 0.03536, 0.5114), (0.03539, 0.01913, -0.4852), (0.03539, 0.01913, 0.5148), (0.0383, -6.504e-09, -0.4839), (0.0383, -6.504e-09, 0.5161), (0.03539, -0.01913, -0.4852), (0.03539, -0.01913, 0.5148), (0.02708, -0.03536, -0.4886), (0.02708, -0.03536, 0.5114), (0.01466, -0.04619, -0.4939), (0.01466, -0.04619, 0.5061), (3.486e-09, -0.05, -0.5), (-2.44e-08, -0.05, 0.5), (-0.01466, -0.04619, -0.5061), (-0.01466, -0.04619, 0.4939), (-0.02708, -0.03536, -0.5114), (-0.02708, -0.03536, 0.4886), (-0.03539, -0.01913, -0.5148), (-0.03539, -0.01913, 0.4852), (-0.0383, 4.914e-09, -0.5161), (-0.0383, 4.914e-09, 0.4839), (-0.03539, 0.01913, -0.5148), (-0.03539, 0.01913, 0.4852), (-0.02708, 0.03536, -0.5114), (-0.02708, 0.03536, 0.4886), (-0.01466, 0.04619, -0.5061), (-0.01466, 0.04619, 0.4939)], [], [(0, 1, 3, 2), (2, 3, 5, 4), (4, 5, 7, 6), (6, 7, 9, 8), (8, 9, 11, 10), (10, 11, 13, 12), (12, 13, 15, 14), (14, 15, 17, 16), (16, 17, 19, 18), (18, 19, 21, 20), (20, 21, 23, 22), (22, 23, 25, 24), (24, 25, 27, 26), (26, 27, 29, 28), (3, 1, 31, 29, 27, 25, 23, 21, 19, 17, 15, 13, 11, 9, 7, 5), (28, 29, 31, 30), (30, 31, 1, 0), (0, 2, 4, 6, 8, 10, 12, 14, 16, 18, 20, 22, 24, 26, 28, 30)])
_uv = me_cylinder_003.uv_layers.new(name='UVMap')
_uv.uv.foreach_set('vector', [1.0, 0.5, 1.0, 1.0, 0.9375, 1.0, 0.9375, 0.5, 0.9375, 0.5, 0.9375, 1.0, 0.875, 1.0, 0.875, 0.5, 0.875, 0.5, 0.875, 1.0, 0.8125, 1.0, 0.8125, 0.5, 0.8125, 0.5, 0.8125, 1.0, 0.75, 1.0, 0.75, 0.5, 0.75, 0.5, 0.75, 1.0, 0.6875, 1.0, 0.6875, 0.5, 0.6875, 0.5, 0.6875, 1.0, 0.625, 1.0, 0.625, 0.5, 0.625, 0.5, 0.625, 1.0, 0.5625, 1.0, 0.5625, 0.5, 0.5625, 0.5, 0.5625, 1.0, 0.5, 1.0, 0.5, 0.5, 0.5, 0.5, 0.5, 1.0, 0.4375, 1.0, 0.4375, 0.5, 0.4375, 0.5, 0.4375, 1.0, 0.375, 1.0, 0.375, 0.5, 0.375, 0.5, 0.375, 1.0, 0.3125, 1.0, 0.3125, 0.5, 0.3125, 0.5, 0.3125, 1.0, 0.25, 1.0, 0.25, 0.5, 0.25, 0.5, 0.25, 1.0, 0.1875, 1.0, 0.1875, 0.5, 0.1875, 0.5, 0.1875, 1.0, 0.125, 1.0, 0.125, 0.5, 0.3418, 0.4717, 0.25, 0.49, 0.1582, 0.4717, 0.08029, 0.4197, 0.02827, 0.3418, 0.01, 0.25, 0.02827, 0.1582, 0.08029, 0.08029, 0.1582, 0.02827, 0.25, 0.01, 0.3418, 0.02827, 0.4197, 0.08029, 0.4717, 0.1582, 0.49, 0.25, 0.4717, 0.3418, 0.4197, 0.4197, 0.125, 0.5, 0.125, 1.0, 0.0625, 1.0, 0.0625, 0.5, 0.0625, 0.5, 0.0625, 1.0, 0.0, 1.0, 0.0, 0.5, 0.75, 0.49, 0.8418, 0.4717, 0.9197, 0.4197, 0.9717, 0.3418, 0.99, 0.25, 0.9717, 0.1582, 0.9197, 0.08029, 0.8418, 0.02827, 0.75, 0.01, 0.6582, 0.02827, 0.5803, 0.08029, 0.5283, 0.1582, 0.51, 0.25, 0.5283, 0.3418, 0.5803, 0.4197, 0.6582, 0.4717])
me_cylinder_003.materials.append(mat_metal)
me_cylinder_003.use_remesh_preserve_volume = False
me_cylinder_003.use_remesh_preserve_attributes = False
me_cylinder_003.use_mirror_vertex_groups = False
me_cylinder_003.update()
me_cylinder_004 = bpy.data.meshes.new('Cylinder.004')
me_cylinder_004.from_pydata([(2.236e-09, 0.05, -0.5), (-1.171e-08, 0.05, 0.5), (0.01466, 0.04619, -0.5061), (0.01466, 0.04619, 0.4939), (0.02708, 0.03536, -0.5114), (0.02708, 0.03536, 0.4886), (0.03539, 0.01913, -0.5148), (0.03539, 0.01913, 0.4852), (0.0383, -3.069e-09, -0.5161), (0.0383, -3.069e-09, 0.4839), (0.03539, -0.01913, -0.5148), (0.03539, -0.01913, 0.4852), (0.02708, -0.03536, -0.5114), (0.02708, -0.03536, 0.4886), (0.01466, -0.04619, -0.5061), (0.01466, -0.04619, 0.4939), (3.547e-09, -0.05, -0.5), (-1.04e-08, -0.05, 0.5), (-0.01466, -0.04619, -0.4939), (-0.01466, -0.04619, 0.5061), (-0.02708, -0.03536, -0.4886), (-0.02708, -0.03536, 0.5114), (-0.03539, -0.01913, -0.4852), (-0.03539, -0.01913, 0.5148), (-0.0383, 1.479e-09, -0.4839), (-0.0383, 1.479e-09, 0.5161), (-0.03539, 0.01913, -0.4852), (-0.03539, 0.01913, 0.5148), (-0.02708, 0.03536, -0.4886), (-0.02708, 0.03536, 0.5114), (-0.01466, 0.04619, -0.4939), (-0.01466, 0.04619, 0.5061)], [], [(0, 1, 3, 2), (2, 3, 5, 4), (4, 5, 7, 6), (6, 7, 9, 8), (8, 9, 11, 10), (10, 11, 13, 12), (12, 13, 15, 14), (14, 15, 17, 16), (16, 17, 19, 18), (18, 19, 21, 20), (20, 21, 23, 22), (22, 23, 25, 24), (24, 25, 27, 26), (26, 27, 29, 28), (3, 1, 31, 29, 27, 25, 23, 21, 19, 17, 15, 13, 11, 9, 7, 5), (28, 29, 31, 30), (30, 31, 1, 0), (0, 2, 4, 6, 8, 10, 12, 14, 16, 18, 20, 22, 24, 26, 28, 30)])
_uv = me_cylinder_004.uv_layers.new(name='UVMap')
_uv.uv.foreach_set('vector', [1.0, 0.5, 1.0, 1.0, 0.9375, 1.0, 0.9375, 0.5, 0.9375, 0.5, 0.9375, 1.0, 0.875, 1.0, 0.875, 0.5, 0.875, 0.5, 0.875, 1.0, 0.8125, 1.0, 0.8125, 0.5, 0.8125, 0.5, 0.8125, 1.0, 0.75, 1.0, 0.75, 0.5, 0.75, 0.5, 0.75, 1.0, 0.6875, 1.0, 0.6875, 0.5, 0.6875, 0.5, 0.6875, 1.0, 0.625, 1.0, 0.625, 0.5, 0.625, 0.5, 0.625, 1.0, 0.5625, 1.0, 0.5625, 0.5, 0.5625, 0.5, 0.5625, 1.0, 0.5, 1.0, 0.5, 0.5, 0.5, 0.5, 0.5, 1.0, 0.4375, 1.0, 0.4375, 0.5, 0.4375, 0.5, 0.4375, 1.0, 0.375, 1.0, 0.375, 0.5, 0.375, 0.5, 0.375, 1.0, 0.3125, 1.0, 0.3125, 0.5, 0.3125, 0.5, 0.3125, 1.0, 0.25, 1.0, 0.25, 0.5, 0.25, 0.5, 0.25, 1.0, 0.1875, 1.0, 0.1875, 0.5, 0.1875, 0.5, 0.1875, 1.0, 0.125, 1.0, 0.125, 0.5, 0.3418, 0.4717, 0.25, 0.49, 0.1582, 0.4717, 0.08029, 0.4197, 0.02827, 0.3418, 0.01, 0.25, 0.02827, 0.1582, 0.08029, 0.08029, 0.1582, 0.02827, 0.25, 0.01, 0.3418, 0.02827, 0.4197, 0.08029, 0.4717, 0.1582, 0.49, 0.25, 0.4717, 0.3418, 0.4197, 0.4197, 0.125, 0.5, 0.125, 1.0, 0.0625, 1.0, 0.0625, 0.5, 0.0625, 0.5, 0.0625, 1.0, 0.0, 1.0, 0.0, 0.5, 0.75, 0.49, 0.8418, 0.4717, 0.9197, 0.4197, 0.9717, 0.3418, 0.99, 0.25, 0.9717, 0.1582, 0.9197, 0.08029, 0.8418, 0.02827, 0.75, 0.01, 0.6582, 0.02827, 0.5803, 0.08029, 0.5283, 0.1582, 0.51, 0.25, 0.5283, 0.3418, 0.5803, 0.4197, 0.6582, 0.4717])
me_cylinder_004.materials.append(mat_metal)
me_cylinder_004.use_remesh_preserve_volume = False
me_cylinder_004.use_remesh_preserve_attributes = False
me_cylinder_004.use_mirror_vertex_groups = False
me_cylinder_004.update()
me_cylinder_005 = bpy.data.meshes.new('Cylinder.005')
me_cylinder_005.from_pydata([(-1.171e-08, 0.05, -0.5), (-3.96e-08, 0.05, 0.5), (0.01466, 0.04619, -0.4939), (0.01466, 0.04619, 0.5061), (0.02708, 0.03536, -0.4886), (0.02708, 0.03536, 0.5114), (0.03539, 0.01913, -0.4852), (0.03539, 0.01913, 0.5148), (0.0383, -3.069e-09, -0.4839), (0.0383, -3.069e-09, 0.5161), (0.03539, -0.01913, -0.4852), (0.03539, -0.01913, 0.5148), (0.02708, -0.03536, -0.4886), (0.02708, -0.03536, 0.5114), (0.01466, -0.04619, -0.4939), (0.01466, -0.04619, 0.5061), (-1.04e-08, -0.05, -0.5), (-3.829e-08, -0.05, 0.5), (-0.01466, -0.04619, -0.5061), (-0.01466, -0.04619, 0.4939), (-0.02708, -0.03536, -0.5114), (-0.02708, -0.03536, 0.4886), (-0.03539, -0.01913, -0.5148), (-0.03539, -0.01913, 0.4852), (-0.0383, 1.479e-09, -0.5161), (-0.0383, 1.479e-09, 0.4839), (-0.03539, 0.01913, -0.5148), (-0.03539, 0.01913, 0.4852), (-0.02708, 0.03536, -0.5114), (-0.02708, 0.03536, 0.4886), (-0.01466, 0.04619, -0.5061), (-0.01466, 0.04619, 0.4939)], [], [(0, 1, 3, 2), (2, 3, 5, 4), (4, 5, 7, 6), (6, 7, 9, 8), (8, 9, 11, 10), (10, 11, 13, 12), (12, 13, 15, 14), (14, 15, 17, 16), (16, 17, 19, 18), (18, 19, 21, 20), (20, 21, 23, 22), (22, 23, 25, 24), (24, 25, 27, 26), (26, 27, 29, 28), (3, 1, 31, 29, 27, 25, 23, 21, 19, 17, 15, 13, 11, 9, 7, 5), (28, 29, 31, 30), (30, 31, 1, 0), (0, 2, 4, 6, 8, 10, 12, 14, 16, 18, 20, 22, 24, 26, 28, 30)])
_uv = me_cylinder_005.uv_layers.new(name='UVMap')
_uv.uv.foreach_set('vector', [1.0, 0.5, 1.0, 1.0, 0.9375, 1.0, 0.9375, 0.5, 0.9375, 0.5, 0.9375, 1.0, 0.875, 1.0, 0.875, 0.5, 0.875, 0.5, 0.875, 1.0, 0.8125, 1.0, 0.8125, 0.5, 0.8125, 0.5, 0.8125, 1.0, 0.75, 1.0, 0.75, 0.5, 0.75, 0.5, 0.75, 1.0, 0.6875, 1.0, 0.6875, 0.5, 0.6875, 0.5, 0.6875, 1.0, 0.625, 1.0, 0.625, 0.5, 0.625, 0.5, 0.625, 1.0, 0.5625, 1.0, 0.5625, 0.5, 0.5625, 0.5, 0.5625, 1.0, 0.5, 1.0, 0.5, 0.5, 0.5, 0.5, 0.5, 1.0, 0.4375, 1.0, 0.4375, 0.5, 0.4375, 0.5, 0.4375, 1.0, 0.375, 1.0, 0.375, 0.5, 0.375, 0.5, 0.375, 1.0, 0.3125, 1.0, 0.3125, 0.5, 0.3125, 0.5, 0.3125, 1.0, 0.25, 1.0, 0.25, 0.5, 0.25, 0.5, 0.25, 1.0, 0.1875, 1.0, 0.1875, 0.5, 0.1875, 0.5, 0.1875, 1.0, 0.125, 1.0, 0.125, 0.5, 0.3418, 0.4717, 0.25, 0.49, 0.1582, 0.4717, 0.08029, 0.4197, 0.02827, 0.3418, 0.01, 0.25, 0.02827, 0.1582, 0.08029, 0.08029, 0.1582, 0.02827, 0.25, 0.01, 0.3418, 0.02827, 0.4197, 0.08029, 0.4717, 0.1582, 0.49, 0.25, 0.4717, 0.3418, 0.4197, 0.4197, 0.125, 0.5, 0.125, 1.0, 0.0625, 1.0, 0.0625, 0.5, 0.0625, 0.5, 0.0625, 1.0, 0.0, 1.0, 0.0, 0.5, 0.75, 0.49, 0.8418, 0.4717, 0.9197, 0.4197, 0.9717, 0.3418, 0.99, 0.25, 0.9717, 0.1582, 0.9197, 0.08029, 0.8418, 0.02827, 0.75, 0.01, 0.6582, 0.02827, 0.5803, 0.08029, 0.5283, 0.1582, 0.51, 0.25, 0.5283, 0.3418, 0.5803, 0.4197, 0.6582, 0.4717])
me_cylinder_005.materials.append(mat_metal)
me_cylinder_005.use_remesh_preserve_volume = False
me_cylinder_005.use_remesh_preserve_attributes = False
me_cylinder_005.use_mirror_vertex_groups = False
me_cylinder_005.update()
me_cylinder_006 = bpy.data.meshes.new('Cylinder.006')
me_cylinder_006.from_pydata([(1.618e-08, 0.05, -0.5), (1.618e-08, 0.05, 0.5), (0.01466, 0.04619, -0.5061), (0.01466, 0.04619, 0.4939), (0.02708, 0.03536, -0.5114), (0.02708, 0.03536, 0.4886), (0.03539, 0.01913, -0.5148), (0.03539, 0.01913, 0.4852), (0.0383, -3.069e-09, -0.5161), (0.0383, -3.069e-09, 0.4839), (0.03539, -0.01913, -0.5148), (0.03539, -0.01913, 0.4852), (0.02708, -0.03536, -0.5114), (0.02708, -0.03536, 0.4886), (0.01466, -0.04619, -0.5061), (0.01466, -0.04619, 0.4939), (1.749e-08, -0.05, -0.5), (1.749e-08, -0.05, 0.5), (-0.01466, -0.04619, -0.4939), (-0.01466, -0.04619, 0.5061), (-0.02708, -0.03536, -0.4886), (-0.02708, -0.03536, 0.5114), (-0.03539, -0.01913, -0.4852), (-0.03539, -0.01913, 0.5148), (-0.0383, 1.479e-09, -0.4839), (-0.0383, 1.479e-09, 0.5161), (-0.03539, 0.01913, -0.4852), (-0.03539, 0.01913, 0.5148), (-0.02708, 0.03536, -0.4886), (-0.02708, 0.03536, 0.5114), (-0.01466, 0.04619, -0.4939), (-0.01466, 0.04619, 0.5061)], [], [(0, 1, 3, 2), (2, 3, 5, 4), (4, 5, 7, 6), (6, 7, 9, 8), (8, 9, 11, 10), (10, 11, 13, 12), (12, 13, 15, 14), (14, 15, 17, 16), (16, 17, 19, 18), (18, 19, 21, 20), (20, 21, 23, 22), (22, 23, 25, 24), (24, 25, 27, 26), (26, 27, 29, 28), (3, 1, 31, 29, 27, 25, 23, 21, 19, 17, 15, 13, 11, 9, 7, 5), (28, 29, 31, 30), (30, 31, 1, 0), (0, 2, 4, 6, 8, 10, 12, 14, 16, 18, 20, 22, 24, 26, 28, 30)])
_uv = me_cylinder_006.uv_layers.new(name='UVMap')
_uv.uv.foreach_set('vector', [1.0, 0.5, 1.0, 1.0, 0.9375, 1.0, 0.9375, 0.5, 0.9375, 0.5, 0.9375, 1.0, 0.875, 1.0, 0.875, 0.5, 0.875, 0.5, 0.875, 1.0, 0.8125, 1.0, 0.8125, 0.5, 0.8125, 0.5, 0.8125, 1.0, 0.75, 1.0, 0.75, 0.5, 0.75, 0.5, 0.75, 1.0, 0.6875, 1.0, 0.6875, 0.5, 0.6875, 0.5, 0.6875, 1.0, 0.625, 1.0, 0.625, 0.5, 0.625, 0.5, 0.625, 1.0, 0.5625, 1.0, 0.5625, 0.5, 0.5625, 0.5, 0.5625, 1.0, 0.5, 1.0, 0.5, 0.5, 0.5, 0.5, 0.5, 1.0, 0.4375, 1.0, 0.4375, 0.5, 0.4375, 0.5, 0.4375, 1.0, 0.375, 1.0, 0.375, 0.5, 0.375, 0.5, 0.375, 1.0, 0.3125, 1.0, 0.3125, 0.5, 0.3125, 0.5, 0.3125, 1.0, 0.25, 1.0, 0.25, 0.5, 0.25, 0.5, 0.25, 1.0, 0.1875, 1.0, 0.1875, 0.5, 0.1875, 0.5, 0.1875, 1.0, 0.125, 1.0, 0.125, 0.5, 0.3418, 0.4717, 0.25, 0.49, 0.1582, 0.4717, 0.08029, 0.4197, 0.02827, 0.3418, 0.01, 0.25, 0.02827, 0.1582, 0.08029, 0.08029, 0.1582, 0.02827, 0.25, 0.01, 0.3418, 0.02827, 0.4197, 0.08029, 0.4717, 0.1582, 0.49, 0.25, 0.4717, 0.3418, 0.4197, 0.4197, 0.125, 0.5, 0.125, 1.0, 0.0625, 1.0, 0.0625, 0.5, 0.0625, 0.5, 0.0625, 1.0, 0.0, 1.0, 0.0, 0.5, 0.75, 0.49, 0.8418, 0.4717, 0.9197, 0.4197, 0.9717, 0.3418, 0.99, 0.25, 0.9717, 0.1582, 0.9197, 0.08029, 0.8418, 0.02827, 0.75, 0.01, 0.6582, 0.02827, 0.5803, 0.08029, 0.5283, 0.1582, 0.51, 0.25, 0.5283, 0.3418, 0.5803, 0.4197, 0.6582, 0.4717])
me_cylinder_006.materials.append(mat_metal)
me_cylinder_006.use_remesh_preserve_volume = False
me_cylinder_006.use_remesh_preserve_attributes = False
me_cylinder_006.use_mirror_vertex_groups = False
me_cylinder_006.update()
me_cylinder_007 = bpy.data.meshes.new('Cylinder.007')
me_cylinder_007.from_pydata([(2.236e-09, 0.05, -0.5), (-1.171e-08, 0.05, 0.5), (0.01466, 0.04619, -0.4939), (0.01466, 0.04619, 0.5061), (0.02708, 0.03536, -0.4886), (0.02708, 0.03536, 0.5114), (0.03539, 0.01913, -0.4852), (0.03539, 0.01913, 0.5148), (0.0383, -3.069e-09, -0.4839), (0.0383, -3.069e-09, 0.5161), (0.03539, -0.01913, -0.4852), (0.03539, -0.01913, 0.5148), (0.02708, -0.03536, -0.4886), (0.02708, -0.03536, 0.5114), (0.01466, -0.04619, -0.4939), (0.01466, -0.04619, 0.5061), (3.547e-09, -0.05, -0.5), (-1.04e-08, -0.05, 0.5), (-0.01466, -0.04619, -0.5061), (-0.01466, -0.04619, 0.4939), (-0.02708, -0.03536, -0.5114), (-0.02708, -0.03536, 0.4886), (-0.03539, -0.01913, -0.5148), (-0.03539, -0.01913, 0.4852), (-0.0383, 1.479e-09, -0.5161), (-0.0383, 1.479e-09, 0.4839), (-0.03539, 0.01913, -0.5148), (-0.03539, 0.01913, 0.4852), (-0.02708, 0.03536, -0.5114), (-0.02708, 0.03536, 0.4886), (-0.01466, 0.04619, -0.5061), (-0.01466, 0.04619, 0.4939)], [], [(0, 1, 3, 2), (2, 3, 5, 4), (4, 5, 7, 6), (6, 7, 9, 8), (8, 9, 11, 10), (10, 11, 13, 12), (12, 13, 15, 14), (14, 15, 17, 16), (16, 17, 19, 18), (18, 19, 21, 20), (20, 21, 23, 22), (22, 23, 25, 24), (24, 25, 27, 26), (26, 27, 29, 28), (3, 1, 31, 29, 27, 25, 23, 21, 19, 17, 15, 13, 11, 9, 7, 5), (28, 29, 31, 30), (30, 31, 1, 0), (0, 2, 4, 6, 8, 10, 12, 14, 16, 18, 20, 22, 24, 26, 28, 30)])
_uv = me_cylinder_007.uv_layers.new(name='UVMap')
_uv.uv.foreach_set('vector', [1.0, 0.5, 1.0, 1.0, 0.9375, 1.0, 0.9375, 0.5, 0.9375, 0.5, 0.9375, 1.0, 0.875, 1.0, 0.875, 0.5, 0.875, 0.5, 0.875, 1.0, 0.8125, 1.0, 0.8125, 0.5, 0.8125, 0.5, 0.8125, 1.0, 0.75, 1.0, 0.75, 0.5, 0.75, 0.5, 0.75, 1.0, 0.6875, 1.0, 0.6875, 0.5, 0.6875, 0.5, 0.6875, 1.0, 0.625, 1.0, 0.625, 0.5, 0.625, 0.5, 0.625, 1.0, 0.5625, 1.0, 0.5625, 0.5, 0.5625, 0.5, 0.5625, 1.0, 0.5, 1.0, 0.5, 0.5, 0.5, 0.5, 0.5, 1.0, 0.4375, 1.0, 0.4375, 0.5, 0.4375, 0.5, 0.4375, 1.0, 0.375, 1.0, 0.375, 0.5, 0.375, 0.5, 0.375, 1.0, 0.3125, 1.0, 0.3125, 0.5, 0.3125, 0.5, 0.3125, 1.0, 0.25, 1.0, 0.25, 0.5, 0.25, 0.5, 0.25, 1.0, 0.1875, 1.0, 0.1875, 0.5, 0.1875, 0.5, 0.1875, 1.0, 0.125, 1.0, 0.125, 0.5, 0.3418, 0.4717, 0.25, 0.49, 0.1582, 0.4717, 0.08029, 0.4197, 0.02827, 0.3418, 0.01, 0.25, 0.02827, 0.1582, 0.08029, 0.08029, 0.1582, 0.02827, 0.25, 0.01, 0.3418, 0.02827, 0.4197, 0.08029, 0.4717, 0.1582, 0.49, 0.25, 0.4717, 0.3418, 0.4197, 0.4197, 0.125, 0.5, 0.125, 1.0, 0.0625, 1.0, 0.0625, 0.5, 0.0625, 0.5, 0.0625, 1.0, 0.0, 1.0, 0.0, 0.5, 0.75, 0.49, 0.8418, 0.4717, 0.9197, 0.4197, 0.9717, 0.3418, 0.99, 0.25, 0.9717, 0.1582, 0.9197, 0.08029, 0.8418, 0.02827, 0.75, 0.01, 0.6582, 0.02827, 0.5803, 0.08029, 0.5283, 0.1582, 0.51, 0.25, 0.5283, 0.3418, 0.5803, 0.4197, 0.6582, 0.4717])
me_cylinder_007.materials.append(mat_metal)
me_cylinder_007.use_remesh_preserve_volume = False
me_cylinder_007.use_remesh_preserve_attributes = False
me_cylinder_007.use_mirror_vertex_groups = False
me_cylinder_007.update()

# ---- objects
ob_sun = bpy.data.objects.new('Sun', light_sun)
ob_backrestpoll = bpy.data.objects.new('BackRestPoll', me_cylinder_008)
ob_backrestpoll1 = bpy.data.objects.new('BackRestPoll1', me_cylinder_009)
ob_backrest = bpy.data.objects.new('BackRest', me_plane)
ob_seat = bpy.data.objects.new('Seat', me_plane_001)
ob_backrestpoll_001 = bpy.data.objects.new('BackRestPoll.001', me_cylinder_010)
ob_leg = bpy.data.objects.new('Leg', me_cylinder)
ob_leg_001 = bpy.data.objects.new('leg.001', me_cylinder_001)
ob_leg_001_1 = bpy.data.objects.new('Leg.001', me_cylinder_002)
ob_leg_000 = bpy.data.objects.new('leg.000', me_cylinder_003)
ob_leg_002 = bpy.data.objects.new('Leg.002', me_cylinder_004)
ob_leg_002_1 = bpy.data.objects.new('leg.002', me_cylinder_005)
ob_leg_003 = bpy.data.objects.new('Leg.003', me_cylinder_006)
ob_leg_003_1 = bpy.data.objects.new('leg.003', me_cylinder_007)

# ---- transforms, parenting, visibility, modifiers, constraints
ob_sun.location = (-1.903, -4.303, 3.121)
ob_sun.lineart.crease_threshold = 0.0
ob_backrestpoll.location = (-0.312, 0.3091, 0.6791)
ob_backrestpoll.scale = (1.0, 1.0, 1.283)
ob_backrestpoll.lineart.crease_threshold = 0.0
ob_backrestpoll1.location = (0.3113, 0.3091, 0.6791)
ob_backrestpoll1.scale = (1.0, 1.0, 1.283)
ob_backrestpoll1.lineart.crease_threshold = 0.0
ob_backrest.location = (0.0, 0.2834, 1.071)
ob_backrest.rotation_euler = (1.571, -0.0, 0.0)
ob_backrest.scale = (0.3419, 0.2941, 0.3419)
ob_backrest.lineart.crease_threshold = 0.0
ob_seat.location = (0.0, 0.0, 0.7794)
ob_seat.scale = (0.3419, 0.3419, 0.3419)
ob_seat.lineart.crease_threshold = 0.0
ob_backrestpoll_001.location = (0.0, 0.3091, 0.7466)
ob_backrestpoll_001.rotation_euler = (-0.0, 1.571, 0.0)
ob_backrestpoll_001.scale = (1.0, 1.0, 0.6222)
ob_backrestpoll_001.lineart.crease_threshold = 0.0
ob_leg.location = (0.0, -0.316, 0.4065)
ob_leg.rotation_euler = (0.0, -0.6981, 0.0)
ob_leg.scale = (0.4876, 0.5, 0.9645)
ob_leg.lineart.crease_threshold = 0.0
ob_leg_001.location = (0.0, -0.316, 0.4065)
ob_leg_001.rotation_euler = (0.0, 0.6981, 0.0)
ob_leg_001.scale = (0.4876, 0.5, 0.9645)
ob_leg_001.lineart.crease_threshold = 0.0
ob_leg_001_1.location = (0.0, 0.309, 0.4065)
ob_leg_001_1.rotation_euler = (0.0, -0.6981, 0.0)
ob_leg_001_1.scale = (0.4876, 0.5, 0.9645)
ob_leg_001_1.lineart.crease_threshold = 0.0
ob_leg_000.location = (0.0, 0.309, 0.4065)
ob_leg_000.rotation_euler = (0.0, 0.6981, 0.0)
ob_leg_000.scale = (0.4876, 0.5, 0.9645)
ob_leg_000.lineart.crease_threshold = 0.0
ob_leg_002.location = (0.3127, -0.0009446, 0.4065)
ob_leg_002.rotation_euler = (0.0, -0.6981, -1.571)
ob_leg_002.scale = (0.4876, 0.5, 0.9645)
ob_leg_002.lineart.crease_threshold = 0.0
ob_leg_002_1.location = (0.3127, -0.0009446, 0.4065)
ob_leg_002_1.rotation_euler = (0.0, 0.6981, -1.571)
ob_leg_002_1.scale = (0.4876, 0.5, 0.9645)
ob_leg_002_1.lineart.crease_threshold = 0.0
ob_leg_003.location = (-0.3129, -0.0009446, 0.4065)
ob_leg_003.rotation_euler = (0.0, -0.6981, -1.571)
ob_leg_003.scale = (0.4876, 0.5, 0.9645)
ob_leg_003.lineart.crease_threshold = 0.0
ob_leg_003_1.location = (-0.3129, -0.0009446, 0.4065)
ob_leg_003_1.rotation_euler = (0.0, 0.6981, -1.571)
ob_leg_003_1.scale = (0.4876, 0.5, 0.9645)
ob_leg_003_1.lineart.crease_threshold = 0.0

# ---- collection membership
col_collection.objects.link(ob_sun)
col_chair.objects.link(ob_backrestpoll)
col_chair.objects.link(ob_backrestpoll1)
col_chair.objects.link(ob_backrest)
col_chair.objects.link(ob_seat)
col_chair.objects.link(ob_backrestpoll_001)
col_legs.objects.link(ob_leg)
col_legs.objects.link(ob_leg_001)
col_legs.objects.link(ob_leg_001_1)
col_legs.objects.link(ob_leg_000)
col_legs.objects.link(ob_leg_002)
col_legs.objects.link(ob_leg_002_1)
col_legs.objects.link(ob_leg_003)
col_legs.objects.link(ob_leg_003_1)

# ---- scene / render settings (as saved in the file)
scene.frame_start = 1; scene.frame_end = 250; scene.frame_set(99)
scene.render.engine = 'BLENDER_EEVEE_NEXT'
scene.cycles.use_denoising = False
scene.cycles.samples = 128
scene.cycles.sampling_pattern = 'TABULATED_SOBOL'
scene.cycles.use_adaptive_sampling = False
scene.cycles.use_light_tree = False
scene.view_settings.view_transform = 'Filmic'
bpy.context.view_layer.update()

# ---- added for rendering (the .blend has no active camera): camera
cam_auto = bpy.data.cameras.new('AutoCamera')
cam_auto.lens = 50.0
cam_auto.sensor_width = 36.0
cam_auto.clip_end = 1000.0
ob_auto_camera = bpy.data.objects.new('AutoCamera', cam_auto)
scene.collection.objects.link(ob_auto_camera)
ob_auto_camera.location = (1.53769, -1.81509, 1.90313)
ob_auto_camera.rotation_euler = (1.09748, -7.21219e-08, 0.694738)
scene.camera = ob_auto_camera
bpy.context.view_layer.update()
